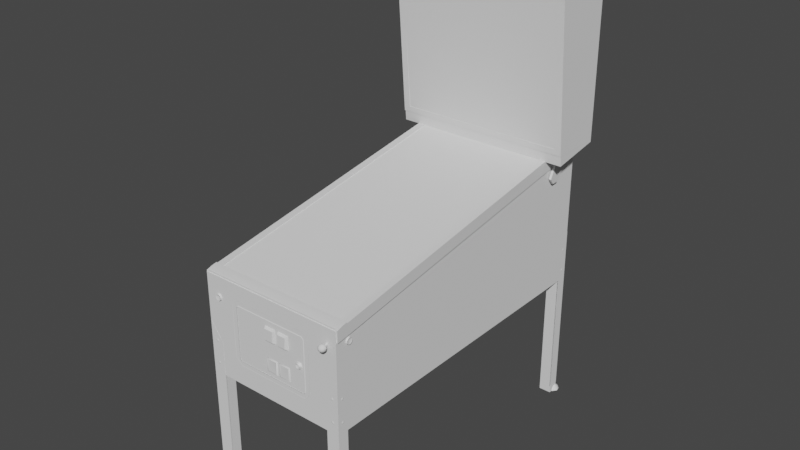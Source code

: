 # Source: pinball.blend  (saved by Blender 2.93.20; exported with 4.5.12 LTS)
import bpy
from mathutils import Matrix  # noqa: F401  (used for matrix-valued properties, if any)

bpy.ops.wm.read_factory_settings(use_empty=True)
scene = bpy.context.scene
scene.name = 'Scene'

# ---- collections
col_pinball_colliders = bpy.data.collections.new('pinball_colliders'); scene.collection.children.link(col_pinball_colliders)

# ---- materials (node trees are filled in below, after node groups)
mat_pinball_chrome = bpy.data.materials.new('pinball_chrome')
mat_pinball_chrome.use_transparent_shadow = False
mat_pinball_playfield_glass = bpy.data.materials.new('pinball_playfield_glass')
mat_pinball_playfield_glass.use_transparent_shadow = False

# ---- node groups
ng_auto_smooth = bpy.data.node_groups.new('Auto Smooth', 'GeometryNodeTree')
_s = ng_auto_smooth.interface.new_socket(name='Geometry', in_out='OUTPUT', socket_type='NodeSocketGeometry')
_s = ng_auto_smooth.interface.new_socket(name='Geometry', in_out='INPUT', socket_type='NodeSocketGeometry')
_s = ng_auto_smooth.interface.new_socket(name='Angle', in_out='INPUT', socket_type='NodeSocketFloat')
_s.subtype = 'ANGLE'
_s.min_value = 0.0
_s.max_value = 3.142
ng_auto_smooth.is_modifier = True
_N = ng_auto_smooth.nodes; _L = ng_auto_smooth.links
n0 = _N.new('NodeGroupOutput'); n0.name = 'Group Output'; n0.location = (480, -100)
n1 = _N.new('NodeGroupInput'); n1.name = 'Group Input'; n1.location = (-420, -300)
n2 = _N.new('NodeGroupInput'); n2.name = 'Group Input.001'; n2.location = (-60, -100)
n3 = _N.new('GeometryNodeSetShadeSmooth'); n3.name = 'Set Shade Smooth'; n3.location = (120, -100)
n3.domain = 'EDGE'
n4 = _N.new('GeometryNodeSetShadeSmooth'); n4.name = 'Set Shade Smooth.001'; n4.location = (300, -100)
n5 = _N.new('GeometryNodeInputMeshEdgeAngle'); n5.name = 'Edge Angle'; n5.location = (-420, -220)
n6 = _N.new('GeometryNodeInputEdgeSmooth'); n6.name = 'Is Edge Smooth'; n6.location = (-60, -160)
n7 = _N.new('GeometryNodeInputShadeSmooth'); n7.name = 'Is Face Smooth'; n7.location = (-240, -340)
n8 = _N.new('FunctionNodeBooleanMath'); n8.name = 'Boolean Math'; n8.location = (-60, -220)
n9 = _N.new('FunctionNodeCompare'); n9.name = 'Compare'; n9.location = (-240, -180)
n9.operation = 'LESS_EQUAL'
_L.new(n5.outputs[0], n9.inputs[0])
_L.new(n4.outputs[0], n0.inputs[0])
_L.new(n1.outputs[1], n9.inputs[1])
_L.new(n9.outputs[0], n8.inputs[0])
_L.new(n7.outputs[0], n8.inputs[1])
_L.new(n2.outputs[0], n3.inputs[0])
_L.new(n6.outputs[0], n3.inputs[1])
_L.new(n3.outputs[0], n4.inputs[0])
_L.new(n8.outputs[0], n3.inputs[2])
n0.is_active_output = True

# ---- material node trees
mat_pinball_chrome.use_nodes = True; mat_pinball_chrome.node_tree.nodes.clear()
_N = mat_pinball_chrome.node_tree.nodes; _L = mat_pinball_chrome.node_tree.links
n0 = _N.new('ShaderNodeOutputMaterial'); n0.name = 'Material Output'; n0.location = (300, 300)
n1 = _N.new('ShaderNodeBsdfPrincipled'); n1.name = 'Principled BSDF'; n1.location = (10, 300)
n1.distribution = 'GGX'
n1.subsurface_method = 'BURLEY'
n1.inputs[3].default_value = 1.45
n1.inputs[27].default_value = (0.0, 0.0, 0.0, 1.0)
n1.inputs[28].default_value = 1.0
_L.new(n1.outputs[0], n0.inputs[0])
n0.is_active_output = True
mat_pinball_playfield_glass.use_nodes = True; mat_pinball_playfield_glass.node_tree.nodes.clear()
_N = mat_pinball_playfield_glass.node_tree.nodes; _L = mat_pinball_playfield_glass.node_tree.links
n0 = _N.new('ShaderNodeBsdfPrincipled'); n0.name = 'Principled BSDF'; n0.location = (10, 300)
n0.distribution = 'GGX'
n0.subsurface_method = 'BURLEY'
n0.inputs[0].default_value = (0.8, 0.8, 0.8, 0.5)
n0.inputs[3].default_value = 1.45
n0.inputs[27].default_value = (0.0, 0.0, 0.0, 1.0)
n0.inputs[28].default_value = 1.0
n1 = _N.new('ShaderNodeOutputMaterial'); n1.name = 'Material Output'; n1.location = (300, 300)
_L.new(n0.outputs[0], n1.inputs[0])
n1.is_active_output = True

# ---- world
world_world = bpy.data.worlds.new('World'); scene.world = world_world
world_world.use_nodes = True; world_world.node_tree.nodes.clear()
_N = world_world.node_tree.nodes; _L = world_world.node_tree.links
n0 = _N.new('ShaderNodeOutputWorld'); n0.name = 'World Output'; n0.location = (300, 300)
n1 = _N.new('ShaderNodeBackground'); n1.name = 'Background'; n1.location = (10, 300)
n1.inputs[0].default_value = (0.05088, 0.05088, 0.05088, 1.0)
_L.new(n1.outputs[0], n0.inputs[0])
n0.is_active_output = True
world_world.color = (0.05088, 0.05088, 0.05088)
world_world.use_sun_shadow = False
world_world.sun_shadow_jitter_overblur = 0.0

# ---- meshes
me_mesh_0009mesh = bpy.data.meshes.new('Mesh_0009Mesh')
me_mesh_0009mesh.from_pydata([(-0.2985, 1.014, -0.3293), (-0.2884, 1.131, -0.3899), (-0.2884, 1.107, -0.3776), (-0.2884, 1.014, -0.3293), (-0.2985, 1.131, -0.3899), (-0.2884, 1.124, -0.4861), (-0.2884, 1.131, -0.4918), (-0.2985, 0.9924, -0.3711), (-0.2884, 0.9924, -0.3711), (-0.2884, 0.9915, -0.3443), (-0.2985, 0.9915, -0.3443), (-0.2985, 1.131, -0.4918), (0.3006, 1.131, -0.4918), (0.291, 1.124, -0.4861), (0.291, 1.107, -0.3776), (0.3006, 1.131, -0.3899), (0.3006, 0.9924, -0.3711), (0.291, 1.131, -0.4918), (0.291, 0.9915, -0.3443), (0.291, 0.9924, -0.3711), (0.291, 1.131, -0.3899), (0.291, 1.014, -0.3293), (0.3006, 0.9915, -0.3443), (0.3006, 1.014, -0.3293), (0.2409, 0.8545, 0.8071), (0.2488, 0.8571, 0.8058), (0.2501, 0.8655, 0.8071), (0.2571, 0.8571, 0.8071), (0.255, 0.8519, 0.8075), (0.2444, 0.8646, 0.8071), (0.251, 0.869, 0.8053), (0.2501, 0.8488, 0.8071), (0.251, 0.8453, 0.8053), (0.255, 0.8624, 0.8071), (0.2607, 0.8571, 0.8053), (0.2444, 0.8501, 0.8071), (0.2374, 0.8532, 0.8053), (0.2427, 0.8677, 0.8053), (0.2374, 0.8611, 0.8053), (0.2409, 0.8602, 0.8071), (0.258, 0.8492, 0.8053), (0.258, 0.865, 0.8053), (0.2427, 0.8466, 0.8053), (-0.2665, 0.6586, 0.8084), (-0.2629, 0.6542, 0.8084), (-0.2603, 0.6603, 0.8115), (-0.2577, 0.6542, 0.8084), (-0.2542, 0.6586, 0.8084), (-0.2603, 0.6665, 0.8084), (-0.2651, 0.6643, 0.8084), (-0.2555, 0.6643, 0.8084), (-0.2542, 0.5694, 0.8084), (-0.2555, 0.5747, 0.8084), (-0.2603, 0.5707, 0.8115), (-0.2629, 0.565, 0.8084), (-0.2577, 0.565, 0.8084), (-0.2603, 0.5773, 0.8084), (-0.2651, 0.5747, 0.8084), (-0.2665, 0.5694, 0.8084), (0.2686, 0.6586, 0.8084), (0.2673, 0.6643, 0.8084), (0.2624, 0.6603, 0.8115), (0.2624, 0.6665, 0.8084), (0.2576, 0.6643, 0.8084), (0.2563, 0.6586, 0.8084), (0.2598, 0.6542, 0.8084), (0.2651, 0.6542, 0.8084), (0.2563, 0.5694, 0.8084), (0.2598, 0.565, 0.8084), (0.2624, 0.5707, 0.8115), (0.2651, 0.565, 0.8084), (0.2686, 0.5694, 0.8084), (0.2624, 0.5773, 0.8084), (0.2576, 0.5747, 0.8084), (0.2673, 0.5747, 0.8084), (0.2857, 0.6586, 0.7807), (0.2857, 0.6643, 0.782), (0.2888, 0.6603, 0.7869), (0.2857, 0.6665, 0.7869), (0.2857, 0.6643, 0.7917), (0.2857, 0.6586, 0.793), (0.2857, 0.6542, 0.7895), (0.2857, 0.6542, 0.7842), (0.2857, 0.5773, 0.7869), (0.2857, 0.5747, 0.7917), (0.2888, 0.5707, 0.7869), (0.2857, 0.5694, 0.7807), (0.2857, 0.5747, 0.782), (0.2857, 0.5694, 0.793), (0.2857, 0.565, 0.7895), (0.2857, 0.565, 0.7842), (0.2857, 0.6665, -0.4774), (0.2857, 0.6643, -0.4721), (0.2888, 0.6603, -0.4774), (0.2857, 0.6586, -0.4835), (0.2857, 0.6643, -0.4822), (0.2857, 0.6586, -0.4712), (0.2857, 0.6542, -0.4743), (0.2857, 0.6542, -0.48), (0.2857, 0.5694, -0.4835), (0.2857, 0.5747, -0.4822), (0.2888, 0.5707, -0.4774), (0.2857, 0.5773, -0.4774), (0.2857, 0.5747, -0.4721), (0.2857, 0.5694, -0.4712), (0.2857, 0.565, -0.4743), (0.2857, 0.565, -0.48), (-0.2862, 0.6603, -0.4774), (-0.2832, 0.6586, -0.4712), (-0.2832, 0.6643, -0.4721), (-0.2832, 0.6542, -0.48), (-0.2832, 0.6542, -0.4743), (-0.2832, 0.6643, -0.4822), (-0.2832, 0.6586, -0.4835), (-0.2832, 0.6665, -0.4774), (-0.2862, 0.5707, -0.4774), (-0.2832, 0.565, -0.48), (-0.2832, 0.565, -0.4743), (-0.2832, 0.5747, -0.4822), (-0.2832, 0.5694, -0.4835), (-0.2832, 0.5747, -0.4721), (-0.2832, 0.5773, -0.4774), (-0.2832, 0.5694, -0.4712), (-0.2862, 0.6603, 0.7869), (-0.2832, 0.6643, 0.7917), (-0.2832, 0.6665, 0.7869), (-0.2832, 0.6643, 0.782), (-0.2832, 0.6586, 0.7807), (-0.2832, 0.6542, 0.7895), (-0.2832, 0.6586, 0.793), (-0.2832, 0.6542, 0.7842), (-0.2862, 0.5707, 0.7869), (-0.2832, 0.5694, 0.793), (-0.2832, 0.5747, 0.7917), (-0.2832, 0.5773, 0.7869), (-0.2832, 0.5747, 0.782), (-0.2832, 0.565, 0.7842), (-0.2832, 0.565, 0.7895), (-0.2832, 0.5694, 0.7807), (-0.2805, 0.9265, 0.7829), (-0.2884, 0.9191, 0.8053), (0.2826, 0.9265, 0.7829), (0.291, 0.93, 0.7623), (0.291, 0.9257, 0.7623), (0.2826, 0.9257, 0.7623), (0.291, 1.126, -0.4958), (0.2646, 0.9257, 0.7623), (-0.2594, 0.9257, 0.7623), (-0.2594, 1.104, -0.357), (-0.2805, 1.126, -0.4958), (0.2646, 1.104, -0.357), (0.2826, 1.126, -0.4958), (-0.2805, 0.9257, 0.7623), (0.291, 0.9265, 0.7829), (-0.2884, 0.9265, 0.7829), (0.291, 0.9191, 0.8053), (0.291, 0.8738, 0.8053), (0.2826, 0.9191, 0.8053), (0.291, 1.076, -0.4958), (0.2826, 1.076, -0.4958), (-0.2884, 0.8738, 0.8053), (-0.2884, 1.076, -0.4958), (-0.2805, 1.076, -0.4958), (-0.2805, 0.8738, 0.8053), (-0.2805, 0.9191, 0.8053), (0.2826, 0.8738, 0.8053), (-0.2884, 1.126, -0.4958), (-0.2884, 0.93, 0.7623), (-0.2884, 0.9257, 0.7623), (0.2826, 0.93, 0.7623), (0.2646, 0.93, 0.7623), (-0.2805, 0.93, 0.7623), (-0.2594, 0.93, 0.7623), (-0.0152, 0.7684, 0.8194), (0.01687, 0.7684, 0.8194), (0.01775, 0.8088, 0.8167), (0.04147, 0.7684, 0.8194), (0.07309, 0.7684, 0.8194), (0.07397, 0.8088, 0.8167), (-0.01608, 0.8088, 0.8172), (0.04059, 0.8088, 0.8172), (0.07178, 0.6889, 0.8093), (-0.013, 0.6889, 0.8097), (-0.01344, 0.6485, 0.8106), (0.01643, 0.6485, 0.8106), (0.03312, 0.7605, 0.8071), (0.04147, 0.7684, 0.8194), (-0.02267, 0.8158, 0.8071), (-0.02354, 0.7605, 0.8071), (-0.0152, 0.7684, 0.8194), (0.01775, 0.8088, 0.8167), (0.01687, 0.7684, 0.8194), (0.02477, 0.7605, 0.8071), (0.07397, 0.8088, 0.8167), (0.07309, 0.7684, 0.8194), (0.08144, 0.7605, 0.8071), (0.01731, 0.8088, 0.8167), (0.0239, 0.8158, 0.8066), (0.02565, 0.6959, 0.8079), (-0.02311, 0.6959, 0.8079), (-0.01783, 0.6454, 0.8123), (0.03268, 0.6959, 0.8079), (0.08188, 0.6959, 0.8079), (0.07749, 0.692, 0.8115), (0.08188, 0.6414, 0.8079), (0.02126, 0.692, 0.8115), (0.02609, 0.6414, 0.8079), (0.04059, 0.8088, 0.8172), (0.08056, 0.8158, 0.8066), (-0.02354, 0.641, 0.8079), (0.03224, 0.641, 0.8079), (0.034, 0.8158, 0.8071), (0.07661, 0.6454, 0.8119), (0.02082, 0.6454, 0.8119), (0.01599, 0.6889, 0.8093), (0.04235, 0.6485, 0.8106), (0.04279, 0.6889, 0.8097), (0.03751, 0.692, 0.8115), (-0.01871, 0.6915, 0.8115), (0.03795, 0.6454, 0.8123), (0.07222, 0.6485, 0.8106), (-0.02311, 0.8158, 0.8071), (-0.01608, 0.8088, 0.8172), (0.1249, 0.7258, 0.8106), (0.1399, 0.7258, 0.8066), (0.1324, 0.739, 0.8066), (0.1337, 0.7258, 0.8163), (0.1324, 0.7131, 0.8066), (0.1201, 0.7179, 0.8163), (0.1157, 0.7258, 0.8163), (0.1096, 0.7258, 0.8066), (0.1201, 0.7337, 0.8163), (0.1175, 0.739, 0.8066), (0.1293, 0.7337, 0.8163), (0.1293, 0.7179, 0.8163), (0.1175, 0.7131, 0.8066), (-0.2309, 0.8514, 0.8088), (-0.223, 0.847, 0.8088), (-0.2186, 0.851, 0.8058), (-0.2454, 0.8343, 0.8088), (-0.2454, 0.8431, 0.8088), (-0.2511, 0.8453, 0.8058), (-0.2511, 0.8321, 0.8058), (-0.2427, 0.822, 0.8058), (-0.2397, 0.8273, 0.8088), (-0.2309, 0.8255, 0.8088), (-0.23, 0.8198, 0.8058), (-0.2186, 0.8264, 0.8058), (-0.223, 0.8303, 0.8088), (-0.2199, 0.8387, 0.8088), (-0.2142, 0.8387, 0.8058), (-0.23, 0.8576, 0.8058), (-0.2427, 0.8549, 0.8058), (-0.2397, 0.8501, 0.8088), (0.2831, 0.8769, 0.7495), (0.2831, 0.8747, 0.7623), (0.2861, 0.8694, 0.7592), (0.2861, 0.8536, 0.7649), (0.2861, 0.8624, 0.7649), (0.2831, 0.8646, 0.7706), (0.2861, 0.858, 0.7394), (0.2861, 0.8497, 0.7425), (0.2835, 0.8457, 0.7381), (0.2831, 0.858, 0.7337), (0.2831, 0.8703, 0.7381), (0.2861, 0.8664, 0.7425), (0.2861, 0.8453, 0.7504), (0.2861, 0.8466, 0.7592), (0.2835, 0.8418, 0.7623), (0.2835, 0.8391, 0.7495), (0.2861, 0.8712, 0.7504), (0.2831, 0.8514, 0.7706), (-0.284, 0.8703, 0.746), (-0.284, 0.8721, 0.7548), (-0.281, 0.8778, 0.7561), (-0.284, 0.8677, 0.7627), (-0.284, 0.8593, 0.7658), (-0.281, 0.8589, 0.7719), (-0.281, 0.8426, 0.7434), (-0.281, 0.8404, 0.7561), (-0.284, 0.8461, 0.7548), (-0.281, 0.8655, 0.735), (-0.281, 0.8527, 0.735), (-0.284, 0.8545, 0.7403), (-0.284, 0.8479, 0.746), (-0.281, 0.8756, 0.7434), (-0.284, 0.8637, 0.7403), (-0.281, 0.8712, 0.7671), (-0.281, 0.847, 0.7671), (-0.284, 0.8505, 0.7627), (0.2475, 0.8523, 0.8071), (0.2528, 0.8545, 0.8066), (0.2528, 0.8527, 0.8159), (0.2475, 0.862, 0.8071), (0.2475, 0.8602, 0.8172), (0.244, 0.8558, 0.8167), (0.2475, 0.851, 0.815), (0.244, 0.8571, 0.8071), (0.2528, 0.8584, 0.8176), (0.2528, 0.8602, 0.8071)], [], [(7, 4, 11), (10, 0, 4), (1, 2, 5), (3, 2, 4), (5, 8, 7), (7, 10, 4), (5, 6, 1), (6, 5, 7), (7, 8, 9), (2, 1, 4), (10, 9, 3), (9, 10, 7), (3, 0, 10), (3, 4, 0), (6, 7, 11), (12, 15, 16), (15, 23, 22), (13, 14, 20), (15, 14, 21), (16, 19, 13), (15, 22, 16), (20, 17, 13), (16, 13, 17), (18, 19, 16), (15, 20, 14), (21, 18, 22), (16, 22, 18), (22, 23, 21), (23, 15, 21), (12, 16, 17), (24, 35, 25), (26, 29, 25), (27, 33, 25), (31, 28, 25), (29, 26, 30), (28, 31, 32), (33, 27, 34), (35, 24, 36), (30, 37, 29), (38, 36, 24), (37, 38, 39), (40, 34, 27), (32, 40, 28), (41, 30, 26), (34, 41, 33), (42, 32, 31), (36, 42, 35), (29, 39, 25), (39, 29, 37), (28, 27, 25), (27, 28, 40), (33, 26, 25), (26, 33, 41), (39, 24, 25), (24, 39, 38), (35, 31, 25), (31, 35, 42), (43, 44, 45), (46, 47, 45), (48, 49, 45), (50, 48, 45), (44, 46, 45), (49, 43, 45), (47, 50, 45), (51, 52, 53), (54, 55, 53), (56, 57, 53), (57, 58, 53), (52, 56, 53), (58, 54, 53), (55, 51, 53), (59, 60, 61), (62, 63, 61), (64, 65, 61), (65, 66, 61), (60, 62, 61), (66, 59, 61), (63, 64, 61), (67, 68, 69), (70, 71, 69), (72, 73, 69), (74, 72, 69), (73, 67, 69), (68, 70, 69), (71, 74, 69), (75, 76, 77), (78, 79, 77), (80, 81, 77), (81, 82, 77), (82, 75, 77), (76, 78, 77), (79, 80, 77), (83, 84, 85), (86, 87, 85), (88, 89, 85), (89, 90, 85), (84, 88, 85), (90, 86, 85), (87, 83, 85), (91, 92, 93), (94, 95, 93), (96, 97, 93), (97, 98, 93), (95, 91, 93), (98, 94, 93), (92, 96, 93), (99, 100, 101), (102, 103, 101), (104, 105, 101), (105, 106, 101), (100, 102, 101), (106, 99, 101), (103, 104, 101), (107, 108, 109), (107, 110, 111), (107, 112, 113), (107, 114, 112), (107, 111, 108), (107, 113, 110), (107, 109, 114), (115, 116, 117), (115, 118, 119), (115, 120, 121), (115, 122, 120), (115, 117, 122), (115, 119, 116), (115, 121, 118), (123, 124, 125), (123, 126, 127), (123, 128, 129), (123, 130, 128), (123, 125, 126), (123, 127, 130), (123, 129, 124), (131, 132, 133), (131, 134, 135), (131, 136, 137), (131, 138, 136), (131, 135, 138), (131, 137, 132), (131, 133, 134), (171, 154, 139), (161, 140, 168), (164, 157, 141), (141, 171, 139), (141, 153, 142), (155, 158, 143), (144, 143, 145), (158, 145, 143), (146, 147, 172), (147, 148, 149), (148, 150, 149), (151, 150, 146), (151, 149, 150), (155, 156, 158), (161, 160, 140), (166, 161, 168), (167, 171, 152), (168, 152, 149), (142, 153, 155), (153, 141, 157), (139, 154, 140), (141, 139, 164), (171, 167, 154), (168, 140, 154), (157, 155, 153), (156, 155, 157), (145, 158, 159), (165, 159, 158), (160, 161, 162), (149, 162, 161), (140, 164, 139), (163, 164, 140), (158, 156, 165), (157, 165, 156), (140, 160, 163), (162, 163, 160), (145, 151, 144), (159, 151, 145), (149, 166, 168), (161, 166, 149), (143, 144, 169), (155, 143, 142), (154, 167, 168), (152, 168, 167), (170, 169, 144), (141, 169, 170), (144, 146, 170), (144, 151, 146), (171, 172, 147), (141, 172, 171), (172, 170, 146), (141, 170, 172), (147, 152, 171), (147, 149, 152), (169, 142, 143), (141, 142, 169), (173, 174, 175), (176, 177, 178), (175, 179, 173), (178, 180, 176), (181, 216, 215), (214, 182, 183), (215, 220, 181), (183, 184, 214), (211, 185, 186), (187, 188, 189), (190, 191, 192), (193, 194, 195), (222, 196, 197), (192, 197, 190), (198, 199, 218), (200, 218, 199), (219, 217, 201), (202, 201, 217), (217, 203, 202), (204, 202, 203), (218, 205, 198), (206, 198, 205), (207, 193, 208), (195, 208, 193), (199, 209, 200), (201, 210, 219), (221, 222, 197), (189, 222, 187), (203, 212, 204), (205, 213, 206), (208, 211, 207), (186, 207, 211), (212, 203, 181), (213, 205, 214), (215, 216, 217), (183, 182, 218), (184, 183, 200), (218, 200, 183), (217, 219, 215), (220, 215, 219), (181, 220, 212), (219, 212, 220), (214, 184, 213), (200, 213, 184), (221, 187, 222), (197, 196, 190), (196, 222, 190), (229, 228, 223), (224, 225, 233), (226, 234, 227), (228, 229, 230), (231, 233, 225), (232, 230, 229), (233, 231, 223), (234, 226, 223), (227, 224, 226), (230, 235, 228), (225, 232, 231), (228, 234, 223), (231, 229, 223), (229, 231, 232), (226, 233, 223), (233, 226, 224), (236, 237, 238), (239, 240, 241), (242, 243, 244), (245, 244, 243), (246, 247, 248), (249, 248, 247), (250, 238, 237), (251, 252, 253), (243, 246, 245), (238, 251, 236), (241, 242, 239), (247, 250, 249), (252, 241, 240), (240, 253, 252), (237, 249, 250), (244, 239, 242), (253, 236, 251), (248, 245, 246), (254, 255, 256), (257, 258, 259), (260, 261, 262), (263, 264, 265), (266, 267, 268), (269, 262, 261), (256, 270, 254), (271, 268, 267), (259, 271, 257), (268, 269, 266), (255, 259, 258), (262, 263, 260), (270, 265, 264), (264, 254, 270), (258, 256, 255), (267, 257, 271), (265, 260, 263), (261, 266, 269), (272, 273, 274), (275, 276, 277), (278, 279, 280), (281, 282, 283), (280, 284, 278), (274, 285, 272), (283, 286, 281), (287, 274, 273), (279, 288, 289), (277, 287, 275), (282, 278, 284), (285, 281, 286), (288, 277, 276), (276, 289, 288), (273, 275, 287), (286, 272, 285), (284, 283, 282), (289, 280, 279), (290, 291, 292), (299, 293, 294), (298, 292, 291), (295, 294, 293), (296, 295, 297), (297, 290, 296), (294, 298, 299), (291, 299, 298), (293, 297, 295), (292, 296, 290)])
me_mesh_0009mesh.polygons.foreach_set('use_smooth', [True] * 324)
_uv = me_mesh_0009mesh.uv_layers.new(name='UVMap')
_uv.uv.foreach_set('vector', [0.0004471, -0.0004471, 0.0004471, -0.0004471, 0.0004471, -0.0004471, 0.0004471, -0.0004471, 0.0004471, -0.0004471, 0.0004471, -0.0004471, 0.0004471, -0.0004471, 0.0004471, -0.0004471, 0.0004471, -0.0004471, 0.0004471, -0.0004471, 0.0004471, -0.0004471, 0.0004471, -0.0004471, 0.0004471, -0.0004471, 0.0004471, -0.0004471, 0.0004471, -0.0004471, 0.0004471, -0.0004471, 0.0004471, -0.0004471, 0.0004471, -0.0004471, 0.0004471, -0.0004471, 0.0004471, -0.0004471, 0.0004471, -0.0004471, 0.0004471, -0.0004471, 0.0004471, -0.0004471, 0.0004471, -0.0004471, 0.0004471, -0.0004471, 0.0004471, -0.0004471, 0.0004471, -0.0004471, 0.0004471, -0.0004471, 0.0004471, -0.0004471, 0.0004471, -0.0004471, 0.0004471, -0.0004471, 0.0004471, -0.0004471, 0.0004471, -0.0004471, 0.0004471, -0.0004471, 0.0004471, -0.0004471, 0.0004471, -0.0004471, 0.0004471, -0.0004471, 0.0004471, -0.0004471, 0.0004471, -0.0004471, 0.0004471, -0.0004471, 0.0004471, -0.0004471, 0.0004471, -0.0004471, 0.0004471, -0.0004471, 0.0004471, -0.0004471, 0.0004471, -0.0004471, 0.0004471, -0.0004471, 0.0004471, -0.0004471, 0.0004471, -0.0004471, 0.0004471, -0.0004471, 0.0004471, -0.0004471, 0.0004471, -0.0004471, 0.0004471, -0.0004471, 0.0004471, -0.0004471, 0.0004471, -0.0004471, 0.0004471, -0.0004471, 0.0004471, -0.0004471, 0.0004471, -0.0004471, 0.0004471, -0.0004471, 0.0004471, -0.0004471, 0.0004471, -0.0004471, 0.0004471, -0.0004471, 0.0004471, -0.0004471, 0.0004471, -0.0004471, 0.0004471, -0.0004471, 0.0004471, -0.0004471, 0.0004471, -0.0004471, 0.0004471, -0.0004471, 0.0004471, -0.0004471, 0.0004471, -0.0004471, 0.0004471, -0.0004471, 0.0004471, -0.0004471, 0.0004471, -0.0004471, 0.0004471, -0.0004471, 0.0004471, -0.0004471, 0.0004471, -0.0004471, 0.0004471, -0.0004471, 0.0004471, -0.0004471, 0.0004471, -0.0004471, 0.0004471, -0.0004471, 0.0004471, -0.0004471, 0.0004471, -0.0004471, 0.0004471, -0.0004471, 0.0004471, -0.0004471, 0.0004471, -0.0004471, 0.0004471, -0.0004471, 0.0004471, -0.0004471, 0.0004471, -0.0004471, 0.0004471, -0.0004471, 0.0004471, -0.0004471, 0.0004471, -0.0004471, 0.0004471, -0.0004471, 0.0004471, -0.0004471, 0.0004471, -0.0004471, 0.0004471, -0.0004471, 0.0004471, -0.0004471, 0.0004471, -0.0004471, 0.0004471, -0.0004471, 0.0004471, -0.0004471, 0.0004471, -0.0004471, 0.0004471, -0.0004471, 0.0004471, -0.0004471, 0.0004471, -0.0004471, 0.0004471, -0.0004471, 0.0004471, -0.0004471, 0.0004471, -0.0004471, 0.0004471, -0.0004471, 0.0004471, -0.0004471, 0.0004471, -0.0004471, 0.0004471, -0.0004471, 0.0004471, -0.0004471, 0.0004471, -0.0004471, 0.0004471, -0.0004471, 0.0004471, -0.0004471, 0.0004471, -0.0004471, 0.0004471, -0.0004471, 0.0004471, -0.0004471, 0.0004471, -0.0004471, 0.0004471, -0.0004471, 0.0004471, -0.0004471, 0.0004471, -0.0004471, 0.0004471, -0.0004471, 0.0004471, -0.0004471, 0.0004471, -0.0004471, 0.0004471, -0.0004471, 0.0004471, -0.0004471, 0.0004471, -0.0004471, 0.0004471, -0.0004471, 0.0004471, -0.0004471, 0.0004471, -0.0004471, 0.0004471, -0.0004471, 0.0004471, -0.0004471, 0.0004471, -0.0004471, 0.0004471, -0.0004471, 0.0004471, -0.0004471, 0.0004471, -0.0004471, 0.0004471, -0.0004471, 0.0004471, -0.0004471, 0.0004471, -0.0004471, 0.0004471, -0.0004471, 0.0004471, -0.0004471, 0.0004471, -0.0004471, 0.0004471, -0.0004471, 0.0004471, -0.0004471, 0.0004471, -0.0004471, 0.0004471, -0.0004471, 0.0004471, -0.0004471, 0.0004471, -0.0004471, 0.0004471, -0.0004471, 0.0004471, -0.0004471, 0.0004471, -0.0004471, 0.0004471, -0.0004471, 0.0004471, -0.0004471, 0.0004471, -0.0004471, 0.0004471, -0.0004471, 0.0004471, -0.0004471, 0.0004471, -0.0004471, 0.0004471, -0.0004471, 0.0004471, -0.0004471, 0.0004471, -0.0004471, 0.0004471, -0.0004471, 0.0004471, -0.0004471, 0.0004471, -0.0004471, 0.0004471, -0.0004471, 0.0004471, -0.0004471, 0.0004471, -0.0004471, 0.0004471, -0.0004471, 0.0004471, -0.0004471, 0.0004471, -0.0004471, 0.0004471, -0.0004471, 0.0004471, -0.0004471, 0.0004471, -0.0004471, 0.0004471, -0.0004471, 0.0004471, -0.0004471, 0.0004471, -0.0004471, 0.0004471, -0.0004471, 0.0004471, -0.0004471, 0.0004471, -0.0004471, 0.0004471, -0.0004471, 0.0004471, -0.0004471, 0.0004471, -0.0004471, 0.0004471, -0.0004471, 0.0004471, -0.0004471, 0.0004471, -0.0004471, 0.0004471, -0.0004471, 0.0004471, -0.0004471, 0.0004471, -0.0004471, 0.0004471, -0.0004471, 0.0004471, -0.0004471, 0.0004471, -0.0004471, 0.0004471, -0.0004471, 0.0004471, -0.0004471, 0.0004471, -0.0004471, 0.0004471, -0.0004471, 0.0004471, -0.0004471, 0.0004471, -0.0004471, 0.0004471, -0.0004471, 0.0004471, -0.0004471, 0.0004471, -0.0004471, 0.0004471, -0.0004471, 0.0004471, -0.0004471, 0.0004471, -0.0004471, 0.0004471, -0.0004471, 0.0004471, -0.0004471, 0.0004471, -0.0004471, 0.0004471, -0.0004471, 0.0004471, -0.0004471, 0.0004471, -0.0004471, 0.0004471, -0.0004471, 0.0004471, -0.0004471, 0.0004471, -0.0004471, 0.0004471, -0.0004471, 0.0004471, -0.0004471, 0.0004471, -0.0004471, 0.0004471, -0.0004471, 0.0004471, -0.0004471, 0.0004471, -0.0004471, 0.0004471, -0.0004471, 0.0004471, -0.0004471, 0.0004471, -0.0004471, 0.0004471, -0.0004471, 0.0004471, -0.0004471, 0.0004471, -0.0004471, 0.0004471, -0.0004471, 0.0004471, -0.0004471, 0.0004471, -0.0004471, 0.0004471, -0.0004471, 0.0004471, -0.0004471, 0.0004471, -0.0004471, 0.0004471, -0.0004471, 0.0004471, -0.0004471, 0.0004471, -0.0004471, 0.0004471, -0.0004471, 0.0004471, -0.0004471, 0.0004471, -0.0004471, 0.0004471, -0.0004471, 0.0004471, -0.0004471, 0.0004471, -0.0004471, 0.0004471, -0.0004471, 0.0004471, -0.0004471, 0.0004471, -0.0004471, 0.0004471, -0.0004471, 0.0004471, -0.0004471, 0.0004471, -0.0004471, 0.0004471, -0.0004471, 0.0004471, -0.0004471, 0.0004471, -0.0004471, 0.0004471, -0.0004471, 0.0004471, -0.0004471, 0.0004471, -0.0004471, 0.0004471, -0.0004471, 0.0004471, -0.0004471, 0.0004471, -0.0004471, 0.0004471, -0.0004471, 0.0004471, -0.0004471, 0.0004471, -0.0004471, 0.0004471, -0.0004471, 0.0004471, -0.0004471, 0.0004471, -0.0004471, 0.0004471, -0.0004471, 0.0004471, -0.0004471, 0.0004471, -0.0004471, 0.0004471, -0.0004471, 0.0004471, -0.0004471, 0.0004471, -0.0004471, 0.0004471, -0.0004471, 0.0004471, -0.0004471, 0.0004471, -0.0004471, 0.0004471, -0.0004471, 0.0004471, -0.0004471, 0.0004471, -0.0004471, 0.0004471, -0.0004471, 0.0004471, -0.0004471, 0.0004471, -0.0004471, 0.0004471, -0.0004471, 0.0004471, -0.0004471, 0.0004471, -0.0004471, 0.0004471, -0.0004471, 0.0004471, -0.0004471, 0.0004471, -0.0004471, 0.0004471, -0.0004471, 0.0004471, -0.0004471, 0.0004471, -0.0004471, 0.0004471, -0.0004471, 0.0004471, -0.0004471, 0.0004471, -0.0004471, 0.0004471, -0.0004471, 0.0004471, -0.0004471, 0.0004471, -0.0004471, 0.0004471, -0.0004471, 0.0004471, -0.0004471, 0.0004471, -0.0004471, 0.0004471, -0.0004471, 0.0004471, -0.0004471, 0.0004471, -0.0004471, 0.0004471, -0.0004471, 0.0004471, -0.0004471, 0.0004471, -0.0004471, 0.0004471, -0.0004471, 0.0004471, -0.0004471, 0.0004471, -0.0004471, 0.0004471, -0.0004471, 0.0004471, -0.0004471, 0.0004471, -0.0004471, 0.0004471, -0.0004471, 0.0004471, -0.0004471, 0.0004471, -0.0004471, 0.0004471, -0.0004471, 0.0004471, -0.0004471, 0.0004471, -0.0004471, 0.0004471, -0.0004471, 0.0004471, -0.0004471, 0.0004471, -0.0004471, 0.0004471, -0.0004471, 0.0004471, -0.0004471, 0.0004471, -0.0004471, 0.0004471, -0.0004471, 0.0004471, -0.0004471, 0.0004471, -0.0004471, 0.0004471, -0.0004471, 0.0004471, -0.0004471, 0.0004471, -0.0004471, 0.0004471, -0.0004471, 0.0004471, -0.0004471, 0.0004471, -0.0004471, 0.0004471, -0.0004471, 0.0004471, -0.0004471, 0.0004471, -0.0004471, 0.0004471, -0.0004471, 0.0004471, -0.0004471, 0.0004471, -0.0004471, 0.0004471, -0.0004471, 0.0004471, -0.0004471, 0.0004471, -0.0004471, 0.0004471, -0.0004471, 0.0004471, -0.0004471, 0.0004471, -0.0004471, 0.0004471, -0.0004471, 0.0004471, -0.0004471, 0.0004471, -0.0004471, 0.0004471, -0.0004471, 0.0004471, -0.0004471, 0.0004471, -0.0004471, 0.0004471, -0.0004471, 0.0004471, -0.0004471, 0.0004471, -0.0004471, 0.0004471, -0.0004471, 0.0004471, -0.0004471, 0.0004471, -0.0004471, 0.0004471, -0.0004471, 0.0004471, -0.0004471, 0.0004471, -0.0004471, 0.0004471, -0.0004471, 0.0004471, -0.0004471, 0.0004471, -0.0004471, 0.0004471, -0.0004471, 0.0004471, -0.0004471, 0.0004471, -0.0004471, 0.0004471, -0.0004471, 0.0004471, -0.0004471, 0.0004471, -0.0004471, 0.0004471, -0.0004471, 0.0004471, -0.0004471, 0.0004471, -0.0004471, 0.0004471, -0.0004471, 0.0004471, -0.0004471, 0.0004471, -0.0004471, 0.0004471, -0.0004471, 0.0004471, -0.0004471, 0.0004471, -0.0004471, 0.0004471, -0.0004471, 0.0004471, -0.0004471, 0.0004471, -0.0004471, 0.0004471, -0.0004471, 0.0004471, -0.0004471, 0.0004471, -0.0004471, 0.0004471, -0.0004471, 0.0004471, -0.0004471, 0.0004471, -0.0004471, 0.0004471, -0.0004471, 0.0004471, -0.0004471, 0.0004471, -0.0004471, 0.0004471, -0.0004471, 0.0004471, -0.0004471, 0.0004471, -0.0004471, 0.0004471, -0.0004471, 0.0004471, -0.0004471, 0.0004471, -0.0004471, 0.0004471, -0.0004471, 0.0004471, -0.0004471, 0.0004471, -0.0004471, 0.0004471, -0.0004471, 0.0004471, -0.0004471, 0.0004471, -0.0004471, 0.0004471, -0.0004471, 0.0004471, -0.0004471, 0.0004471, -0.0004471, 0.0004471, -0.0004471, 0.0004471, -0.0004471, 0.0004471, -0.0004471, 0.0004471, -0.0004471, 0.0004471, -0.0004471, 0.0004471, -0.0004471, 0.0004471, -0.0004471, 0.0004471, -0.0004471, 0.0004471, -0.0004471, 0.0004471, -0.0004471, 0.0004471, -0.0004471, 0.0004471, -0.0004471, 0.0004471, -0.0004471, 0.0004471, -0.0004471, 0.0004471, -0.0004471, 0.0004471, -0.0004471, 0.0004471, -0.0004471, 0.0004471, -0.0004471, 0.0004471, -0.0004471, 0.0004471, -0.0004471, 0.0004471, -0.0004471, 0.0004471, -0.0004471, 0.0004471, -0.0004471, 0.0004471, -0.0004471, 0.0004471, -0.0004471, 0.0004471, -0.0004471, 0.0004471, -0.0004471, 0.0144, -0.03394, 0.0004471, -0.01719, 0.0144, -0.01719, 0.0004471, -0.8461, 0.9996, -0.3605, 0.9661, -0.3828, 0.0144, -0.0004471, 0.9856, -0.0004471, 0.9856, -0.01719, 0.9856, -0.01719, 0.0144, -0.03394, 0.0144, -0.01719, 0.9856, -0.01719, 0.9996, -0.01719, 0.9996, -0.03394, 0.0004471, -0.3605, 0.9996, -0.8461, 0.03394, -0.3828, 0.9856, -0.03394, 0.9996, -0.03394, 0.9996, -0.9996, 0.9996, -0.8461, 0.9996, -0.9996, 0.03394, -0.3828, 0.0451, -0.3828, 0.9493, -0.3828, 0.9493, -0.3967, 0.05068, -0.03394, 0.05068, -0.8935, 0.0144, -0.9996, 0.05068, -0.8935, 0.9549, -0.8935, 0.0144, -0.9996, 0.9856, -0.9996, 0.9549, -0.8935, 0.9549, -0.03394, 0.9856, -0.9996, 0.0144, -0.9996, 0.9549, -0.8935, 0.0004471, -0.3605, 0.0004471, -0.2209, 0.9996, -0.8461, 0.0004471, -0.8461, 0.9996, -0.2209, 0.9996, -0.3605, 0.0004471, -0.9996, 0.0004471, -0.8461, 0.9661, -0.3828, 0.9996, -0.3967, 0.9856, -0.3967, 0.9856, -0.3828, 0.0004471, -0.03394, 0.0144, -0.03394, 0.0144, -0.9996, 0.03394, -0.3967, 0.01719, -0.3856, 0.0004471, -0.3605, 0.9996, -0.01719, 0.9856, -0.01719, 0.9856, -0.0004471, 0.0144, -0.01719, 0.0004471, -0.01719, 0.0004471, -0.0004471, 0.9856, -0.01719, 0.0144, -0.01719, 0.0144, -0.0004471, 0.0144, -0.03394, 0.0004471, -0.03394, 0.0004471, -0.01719, 0.9661, -0.3828, 0.9996, -0.3605, 0.9828, -0.3856, 0.9856, -0.0004471, 0.9996, -0.0004471, 0.9996, -0.01719, 0.9996, -0.2209, 0.9996, -0.3605, 0.9856, -0.3605, 0.0004471, -0.9996, 0.0004471, -0.8461, 0.0144, -0.8461, 0.0144, -0.0004471, 0.0144, -0.9996, 0.0004471, -0.9996, 0.9996, -0.0004471, 0.9996, -0.9996, 0.9856, -0.9996, 0.9856, -0.9996, 0.9856, -0.8461, 0.9996, -0.8461, 0.0004471, -0.0004471, 0.0144, -0.0004471, 0.0144, -0.01719, 0.0144, -0.2209, 0.0144, -0.3605, 0.0004471, -0.3605, 0.0004471, -0.9996, 0.0004471, -0.0004471, 0.0144, -0.0004471, 0.9856, -0.3605, 0.9856, -0.2209, 0.9996, -0.2209, 0.0004471, -0.3605, 0.0004471, -0.2209, 0.0144, -0.2209, 0.9856, -0.9996, 0.9856, -0.0004471, 0.9996, -0.0004471, 0.9996, -0.9996, 0.9856, -0.9996, 0.9856, -0.03394, 0.0144, -0.8461, 0.0144, -0.9996, 0.0004471, -0.9996, 0.0144, -0.9996, 0.0004471, -0.9996, 0.0004471, -0.03394, 0.9996, -0.8461, 0.9996, -0.9996, 0.9856, -0.9996, 0.0004471, -0.3828, 0.0144, -0.3828, 0.0144, -0.3967, 0.0004471, -0.3605, 0.03394, -0.3828, 0.03394, -0.3967, 0.9828, -0.3856, 0.9661, -0.3967, 0.9661, -0.3828, 0.9856, -0.3828, 0.9996, -0.3828, 0.9996, -0.3967, 0.0451, -0.3967, 0.0144, -0.3967, 0.0144, -0.3828, 0.9856, -0.01719, 0.9856, -0.03394, 0.9549, -0.03394, 0.0144, -0.3828, 0.0451, -0.3828, 0.0451, -0.3967, 0.9856, -0.03394, 0.9856, -0.9996, 0.9549, -0.03394, 0.9856, -0.3967, 0.9493, -0.3967, 0.9493, -0.3828, 0.9856, -0.01719, 0.05068, -0.03394, 0.0144, -0.03394, 0.9493, -0.3967, 0.0451, -0.3967, 0.0451, -0.3828, 0.9856, -0.01719, 0.9549, -0.03394, 0.05068, -0.03394, 0.9493, -0.3828, 0.9856, -0.3828, 0.9856, -0.3967, 0.05068, -0.03394, 0.0144, -0.9996, 0.0144, -0.03394, 0.0144, -0.3967, 0.0004471, -0.3967, 0.0004471, -0.3828, 0.9856, -0.01719, 0.9996, -0.03394, 0.9856, -0.03394, 0.3046, -0.7149, 0.4163, -0.7149, 0.4163, -0.8349, 0.4358, -0.7149, 0.5586, -0.7149, 0.5586, -0.8349, 0.4163, -0.8349, 0.3046, -0.8349, 0.3046, -0.7149, 0.5586, -0.8349, 0.4358, -0.8349, 0.4358, -0.7149, 0.5614, -0.6256, 0.4414, -0.6256, 0.4414, -0.5558, 0.4246, -0.6256, 0.3046, -0.6256, 0.3074, -0.5558, 0.4414, -0.5558, 0.5614, -0.5558, 0.5614, -0.6256, 0.3074, -0.5558, 0.4274, -0.5558, 0.4246, -0.6256, 0.4358, -0.8349, 0.4358, -0.7149, 0.4358, -0.7149, 0.3046, -0.8349, 0.3046, -0.7149, 0.3046, -0.7149, 0.4163, -0.8349, 0.4163, -0.7149, 0.4163, -0.7149, 0.5586, -0.8349, 0.5586, -0.7149, 0.5586, -0.7149, 0.3046, -0.8349, 0.4163, -0.8349, 0.4163, -0.8349, 0.4163, -0.7149, 0.4163, -0.8349, 0.4163, -0.8349, 0.4246, -0.6256, 0.3046, -0.6256, 0.3046, -0.6256, 0.3074, -0.5558, 0.3046, -0.6256, 0.3046, -0.6256, 0.4414, -0.5558, 0.4414, -0.6256, 0.4414, -0.6256, 0.5614, -0.6256, 0.4414, -0.6256, 0.4414, -0.6256, 0.4414, -0.6256, 0.5614, -0.6256, 0.5614, -0.6256, 0.5614, -0.5558, 0.5614, -0.6256, 0.5614, -0.6256, 0.3046, -0.6256, 0.4246, -0.6256, 0.4246, -0.6256, 0.4274, -0.5558, 0.4246, -0.6256, 0.4246, -0.6256, 0.4358, -0.8349, 0.5586, -0.8349, 0.5586, -0.8349, 0.5586, -0.7149, 0.5586, -0.8349, 0.5586, -0.8349, 0.3046, -0.6256, 0.3074, -0.5558, 0.3074, -0.5558, 0.4414, -0.6256, 0.4414, -0.5558, 0.4414, -0.5558, 0.3046, -0.8349, 0.3046, -0.8349, 0.4163, -0.8349, 0.3046, -0.7149, 0.3046, -0.8349, 0.3046, -0.8349, 0.5614, -0.6256, 0.5614, -0.5558, 0.5614, -0.5558, 0.4246, -0.6256, 0.4274, -0.5558, 0.4274, -0.5558, 0.5586, -0.8349, 0.4358, -0.8349, 0.4358, -0.8349, 0.4358, -0.7149, 0.4358, -0.8349, 0.4358, -0.8349, 0.5614, -0.5558, 0.5614, -0.6256, 0.5614, -0.6256, 0.4274, -0.5558, 0.4246, -0.6256, 0.4246, -0.6256, 0.4414, -0.5558, 0.4414, -0.6256, 0.4414, -0.6256, 0.3074, -0.5558, 0.3046, -0.6256, 0.3046, -0.6256, 0.4274, -0.5558, 0.3074, -0.5558, 0.3074, -0.5558, 0.3046, -0.6256, 0.3074, -0.5558, 0.3074, -0.5558, 0.4414, -0.6256, 0.4414, -0.5558, 0.4414, -0.5558, 0.5614, -0.5558, 0.4414, -0.5558, 0.4414, -0.5558, 0.5614, -0.6256, 0.5614, -0.5558, 0.5614, -0.5558, 0.4414, -0.5558, 0.5614, -0.5558, 0.5614, -0.5558, 0.4246, -0.6256, 0.4274, -0.5558, 0.4274, -0.5558, 0.3074, -0.5558, 0.4274, -0.5558, 0.4274, -0.5558, 0.3046, -0.8349, 0.3046, -0.8349, 0.3046, -0.8349, 0.4163, -0.8349, 0.4163, -0.8349, 0.4163, -0.8349, 0.4163, -0.8349, 0.3046, -0.8349, 0.4163, -0.8349, 0.0004471, -0.0004471, 0.0004471, -0.0004471, 0.0004471, -0.0004471, 0.0004471, -0.0004471, 0.0004471, -0.0004471, 0.0004471, -0.0004471, 0.0004471, -0.0004471, 0.0004471, -0.0004471, 0.0004471, -0.0004471, 0.0004471, -0.0004471, 0.0004471, -0.0004471, 0.0004471, -0.0004471, 0.0004471, -0.0004471, 0.0004471, -0.0004471, 0.0004471, -0.0004471, 0.0004471, -0.0004471, 0.0004471, -0.0004471, 0.0004471, -0.0004471, 0.0004471, -0.0004471, 0.0004471, -0.0004471, 0.0004471, -0.0004471, 0.0004471, -0.0004471, 0.0004471, -0.0004471, 0.0004471, -0.0004471, 0.0004471, -0.0004471, 0.0004471, -0.0004471, 0.0004471, -0.0004471, 0.0004471, -0.0004471, 0.0004471, -0.0004471, 0.0004471, -0.0004471, 0.0004471, -0.0004471, 0.0004471, -0.0004471, 0.0004471, -0.0004471, 0.0004471, -0.0004471, 0.0004471, -0.0004471, 0.0004471, -0.0004471, 0.0004471, -0.0004471, 0.0004471, -0.0004471, 0.0004471, -0.0004471, 0.0004471, -0.0004471, 0.0004471, -0.0004471, 0.0004471, -0.0004471, 0.0004471, -0.0004471, 0.0004471, -0.0004471, 0.0004471, -0.0004471, 0.0004471, -0.0004471, 0.0004471, -0.0004471, 0.0004471, -0.0004471, 0.0004471, -0.0004471, 0.0004471, -0.0004471, 0.0004471, -0.0004471, 0.0004471, -0.0004471, 0.0004471, -0.0004471, 0.0004471, -0.0004471, 0.0004471, -0.0004471, 0.0004471, -0.0004471, 0.0004471, -0.0004471, 0.0004471, -0.0004471, 0.0004471, -0.0004471, 0.0004471, -0.0004471, 0.0004471, -0.0004471, 0.0004471, -0.0004471, 0.0004471, -0.0004471, 0.0004471, -0.0004471, 0.0004471, -0.0004471, 0.0004471, -0.0004471, 0.0004471, -0.0004471, 0.0004471, -0.0004471, 0.0004471, -0.0004471, 0.0004471, -0.0004471, 0.0004471, -0.0004471, 0.0004471, -0.0004471, 0.0004471, -0.0004471, 0.0004471, -0.0004471, 0.0004471, -0.0004471, 0.0004471, -0.0004471, 0.0004471, -0.0004471, 0.0004471, -0.0004471, 0.0004471, -0.0004471, 0.0004471, -0.0004471, 0.0004471, -0.0004471, 0.0004471, -0.0004471, 0.0004471, -0.0004471, 0.0004471, -0.0004471, 0.0004471, -0.0004471, 0.0004471, -0.0004471, 0.0004471, -0.0004471, 0.0004471, -0.0004471, 0.0004471, -0.0004471, 0.0004471, -0.0004471, 0.0004471, -0.0004471, 0.0004471, -0.0004471, 0.0004471, -0.0004471, 0.0004471, -0.0004471, 0.0004471, -0.0004471, 0.0004471, -0.0004471, 0.0004471, -0.0004471, 0.0004471, -0.0004471, 0.0004471, -0.0004471, 0.0004471, -0.0004471, 0.0004471, -0.0004471, 0.0004471, -0.0004471, 0.0004471, -0.0004471, 0.0004471, -0.0004471, 0.0004471, -0.0004471, 0.0004471, -0.0004471, 0.0004471, -0.0004471, 0.0004471, -0.0004471, 0.0004471, -0.0004471, 0.0004471, -0.0004471, 0.0004471, -0.0004471, 0.0004471, -0.0004471, 0.0004471, -0.0004471, 0.0004471, -0.0004471, 0.0004471, -0.0004471, 0.0004471, -0.0004471, 0.0004471, -0.0004471, 0.0004471, -0.0004471, 0.0004471, -0.0004471, 0.0004471, -0.0004471, 0.0004471, -0.0004471, 0.0004471, -0.0004471, 0.0004471, -0.0004471, 0.0004471, -0.0004471, 0.0004471, -0.0004471, 0.0004471, -0.0004471, 0.0004471, -0.0004471, 0.0004471, -0.0004471, 0.0004471, -0.0004471, 0.0004471, -0.0004471, 0.0004471, -0.0004471, 0.0004471, -0.0004471, 0.0004471, -0.0004471, 0.0004471, -0.0004471, 0.0004471, -0.0004471, 0.0004471, -0.0004471, 0.0004471, -0.0004471, 0.0004471, -0.0004471, 0.0004471, -0.0004471, 0.0004471, -0.0004471, 0.0004471, -0.0004471, 0.0004471, -0.0004471, 0.0004471, -0.0004471, 0.0004471, -0.0004471, 0.0004471, -0.0004471, 0.0004471, -0.0004471, 0.0004471, -0.0004471, 0.0004471, -0.0004471, 0.0004471, -0.0004471, 0.0004471, -0.0004471, 0.0004471, -0.0004471, 0.0004471, -0.0004471, 0.0004471, -0.0004471, 0.0004471, -0.0004471, 0.0004471, -0.0004471, 0.0004471, -0.0004471, 0.0004471, -0.0004471, 0.0004471, -0.0004471, 0.0004471, -0.0004471, 0.0004471, -0.0004471, 0.0004471, -0.0004471, 0.0004471, -0.0004471, 0.0004471, -0.0004471, 0.0004471, -0.0004471, 0.0004471, -0.0004471, 0.0004471, -0.0004471, 0.0004471, -0.0004471, 0.0004471, -0.0004471, 0.0004471, -0.0004471, 0.0004471, -0.0004471, 0.0004471, -0.0004471, 0.0004471, -0.0004471, 0.0004471, -0.0004471, 0.0004471, -0.0004471, 0.0004471, -0.0004471, 0.0004471, -0.0004471, 0.0004471, -0.0004471, 0.0004471, -0.0004471, 0.0004471, -0.0004471, 0.0004471, -0.0004471, 0.0004471, -0.0004471, 0.0004471, -0.0004471, 0.0004471, -0.0004471, 0.0004471, -0.0004471, 0.0004471, -0.0004471, 0.0004471, -0.0004471, 0.0004471, -0.0004471, 0.0004471, -0.0004471, 0.0004471, -0.0004471, 0.0004471, -0.0004471, 0.0004471, -0.0004471, 0.0004471, -0.0004471, 0.0004471, -0.0004471, 0.0004471, -0.0004471, 0.0004471, -0.0004471, 0.0004471, -0.0004471, 0.0004471, -0.0004471, 0.0004471, -0.0004471, 0.0004471, -0.0004471, 0.0004471, -0.0004471, 0.0004471, -0.0004471, 0.0004471, -0.0004471, 0.0004471, -0.0004471, 0.0004471, -0.0004471, 0.0004471, -0.0004471, 0.0004471, -0.0004471, 0.0004471, -0.0004471, 0.0004471, -0.0004471, 0.0004471, -0.0004471, 0.0004471, -0.0004471, 0.5502, -0.9996, 0.3493, -0.9996, 0.3493, -0.0004471, 1.15, -0.9996, 0.9493, -0.9996, 0.9493, -0.0004471, 0.1512, -0.0004471, 0.3493, -0.0004471, 0.3493, -0.9996, 0.7512, -0.0004471, 0.9493, -0.0004471, 0.9493, -0.9996, 0.5502, -0.0004471, 0.7512, -0.0004471, 0.7512, -0.9996, 0.7512, -0.9996, 0.5502, -0.9996, 0.5502, -0.0004471, 0.9493, -0.0004471, 1.15, -0.0004471, 1.15, -0.9996, 0.3493, -0.9996, 0.1512, -0.9996, 0.1512, -0.0004471, 0.9493, -0.9996, 0.7512, -0.9996, 0.7512, -0.0004471, 0.3493, -0.0004471, 0.5502, -0.0004471, 0.5502, -0.9996])
me_mesh_0009mesh.materials.append(mat_pinball_chrome)
me_mesh_0009mesh.use_remesh_preserve_volume = False
me_mesh_0009mesh.use_remesh_preserve_attributes = False
me_mesh_0009mesh.use_mirror_vertex_groups = False
me_mesh_0009mesh.update()
me_mesh_0033mesh = bpy.data.meshes.new('Mesh_0033Mesh')
me_mesh_0033mesh.from_pydata([(-0.262, 0.08061, -0.5593), (-0.262, -0.08061, 0.5595), (0.262, -0.08061, 0.5595), (0.262, 0.08061, -0.5597)], [], [(0, 1, 2), (2, 3, 0)])
me_mesh_0033mesh.polygons.foreach_set('use_smooth', [True] * 2)
_uv = me_mesh_0033mesh.uv_layers.new(name='UVMap')
_uv.uv.foreach_set('vector', [0.0, 0.9996, 1.192e-07, 0.0, 1.0, 3.099e-06, 1.0, 3.099e-06, 1.0, 1.0, 0.0, 0.9996])
me_mesh_0033mesh.use_remesh_preserve_volume = False
me_mesh_0033mesh.use_remesh_preserve_attributes = False
me_mesh_0033mesh.use_mirror_vertex_groups = False
me_mesh_0033mesh.update()
me_mesh_0034mesh = bpy.data.meshes.new('Mesh_0034Mesh')
me_mesh_0034mesh.from_pydata([(0.329, 0.3424, -1.788e-07), (-0.329, 0.3424, 5.96e-08), (-0.329, -0.3424, 1.49e-07), (0.329, -0.3424, -8.941e-08)], [], [(0, 1, 2), (2, 3, 0)])
me_mesh_0034mesh.polygons.foreach_set('use_smooth', [True] * 2)
_uv = me_mesh_0034mesh.uv_layers.new(name='UVMap')
_uv.uv.foreach_set('vector', [1.0, 1.0, 0.0, 1.0, 2.384e-07, 0.0, 2.384e-07, 0.0, 1.0, 0.0, 1.0, 1.0])
me_mesh_0034mesh.use_remesh_preserve_volume = False
me_mesh_0034mesh.use_remesh_preserve_attributes = False
me_mesh_0034mesh.use_mirror_vertex_groups = False
me_mesh_0034mesh.update()
me_mesh_0035mesh = bpy.data.meshes.new('Mesh_0035Mesh')
me_mesh_0035mesh.from_pydata([(0.2646, 1.09, -0.357), (-0.2594, 1.09, -0.357), (-0.2594, 0.9169, 0.7623), (0.2646, 0.9169, 0.7623)], [], [(0, 1, 2), (2, 3, 0)])
me_mesh_0035mesh.polygons.foreach_set('use_smooth', [True] * 2)
_uv = me_mesh_0035mesh.uv_layers.new(name='UVMap')
_uv.uv.foreach_set('vector', [0.9996, -0.9996, 0.0004471, -0.9996, 0.0004471, -0.0004471, 0.0004471, -0.0004471, 0.9996, -0.0004471, 0.9996, -0.9996])
me_mesh_0035mesh.materials.append(mat_pinball_playfield_glass)
me_mesh_0035mesh.use_remesh_preserve_volume = False
me_mesh_0035mesh.use_remesh_preserve_attributes = False
me_mesh_0035mesh.use_mirror_vertex_groups = False
me_mesh_0035mesh.update()
me_mesh_0009mesh_001 = bpy.data.meshes.new('Mesh_0009Mesh.001')
me_mesh_0009mesh_001.from_pydata([(0.2857, 0.02999, -0.4989), (0.2857, 0.7315, -0.4989), (-0.2832, 0.02999, -0.4563), (-0.2805, 0.02999, -0.4563), (-0.2805, 0.5312, -0.4563), (0.2826, 0.5312, 0.7658), (-0.2832, 0.02999, 0.8084), (-0.2832, 0.02999, -0.4989), (0.2857, 0.02999, 0.8084), (0.2857, 0.02999, 0.7658), (0.2826, 0.6608, 0.7658), (-0.2805, 0.5312, 0.7658), (-0.2832, 0.02999, 0.7658), (-0.2805, 0.02999, 0.7658), (0.2826, 0.5312, -0.4563), (0.2857, 0.02999, -0.4563), (0.2826, 0.02999, -0.4563), (-0.2805, 0.5312, -0.4958), (-0.2805, 0.5312, -0.1703), (0.2826, 0.5312, 0.1548), (0.2826, 0.8655, 0.1548), (0.2826, 0.9771, 0.1548), (0.2826, 0.9279, 0.4803), (0.2826, 1.126, -0.4958), (0.2826, 0.5312, -0.4958), (-0.2805, 0.8655, 0.1548), (-0.2805, 0.8286, 0.4803), (-0.2805, 0.9279, 0.4803), (-0.3574, 1.131, -0.4958), (0.3551, 1.131, -0.4958), (0.2826, 0.7789, -0.1703), (0.2826, 0.7539, 0.1548), (0.2826, 0.6428, 0.1548), (-0.2805, 1.126, -0.4958), (-0.2805, 0.6674, -0.4958), (0.2378, 0.6608, -0.4989), (0.2378, 0.02999, -0.4958), (-0.2353, 0.02999, -0.4958), (-0.2353, 0.6608, -0.4989), (-0.2353, 0.5312, 0.8053), (-0.2805, 0.9239, 0.8053), (0.2826, 0.5312, 0.8053), (0.2826, 0.9239, 0.8053), (0.3551, 1.851, -0.2388), (0.3551, 1.851, -0.4958), (-0.1667, 0.6327, 0.8071), (0.2646, 1.104, -0.357), (-0.2594, 1.104, -0.357), (-0.2594, 0.9753, -0.3566), (-0.2594, 0.8835, 0.7623), (0.2646, 0.9753, -0.357), (0.2646, 0.9753, -0.3566), (0.3551, 1.131, -0.2937), (-0.3574, 1.851, -0.4958), (-0.331, 1.838, -0.3052), (0.327, 1.838, -0.3052), (0.327, 1.154, -0.292), (-0.331, 1.838, -0.2401), (-0.331, 1.154, -0.3052), (0.2484, 0.8602, 0.8418), (0.2413, 0.8593, 0.84), (0.2413, 0.8532, 0.8418), (0.2484, 0.8532, 0.8154), (0.2413, 0.8532, 0.8172), (0.2413, 0.8593, 0.8189), (0.2826, 0.02999, -0.4958), (-0.2805, 0.02999, -0.4958), (0.2826, 0.02999, 0.8053), (0.2378, 0.02999, 0.8053), (-0.2353, 0.02999, 0.8053), (-0.2805, 0.02999, 0.8053), (0.2782, 0.02428, -0.4914), (0.2637, 0.01505, -0.5028), (0.2598, 0.01505, -0.487), (0.2967, 0.01505, -0.487), (0.3015, 0.0001166, -0.4861), (0.2971, 0.0001166, -0.5063), (0.2554, 0.8426, 0.8233), (0.2484, 0.8409, 0.8224), (0.2484, 0.8461, 0.8172), (0.2554, 0.8637, 0.8356), (0.2484, 0.8655, 0.8365), (0.2791, 0.02428, 0.7978), (0.287, 0.01505, 0.815), (0.2971, 0.01505, 0.8022), (-0.2748, 0.02428, 0.7983), (-0.2603, 0.01505, 0.7869), (-0.2748, 0.01505, 0.7798), (-0.2594, 0.9257, 0.7623), (0.2646, 0.9257, 0.7623), (0.2646, 0.8835, 0.7623), (0.2857, 0.6608, 0.7658), (-0.2739, 0.02428, -0.4901), (-0.2924, 0.01505, -0.4861), (-0.2823, 0.01505, -0.4734), (0.2554, 0.8637, 0.8233), (0.2484, 0.8655, 0.8224), (0.2607, 0.8593, 0.826), (0.2703, 0.01505, -0.4743), (0.2677, 0.0001167, -0.4699), (0.2888, 0.0001167, -0.4699), (-0.266, 0.01505, -0.4734), (-0.2559, 0.01505, -0.4861), (-0.2739, 0.01505, -0.509), (-0.2739, 0.0001166, -0.5143), (-0.2928, 0.0001166, -0.505), (0.2361, 0.8593, 0.826), (0.2361, 0.8567, 0.8233), (0.2554, 0.8409, 0.8295), (0.2484, 0.8391, 0.8295), (-0.3574, 1.131, -0.2937), (-0.2669, 0.01505, 0.8154), (-0.2647, 0.0001167, 0.8198), (-0.2515, 0.0001167, 0.8036), (-0.2853, 0.0001167, 0.8198), (-0.2832, 0.01505, 0.8154), (-0.2933, 0.01505, 0.8027), (0.2642, 0.01505, 0.7864), (0.2602, 0.0001167, 0.7829), (0.2554, 0.0001167, 0.8031), (0.2791, 0.0001167, 0.7741), (0.2791, 0.01505, 0.7794), (0.2936, 0.01505, 0.7864), (-0.3574, 1.851, -0.2388), (-0.331, 1.154, -0.292), (-0.284, 0.8593, 0.753), (0.2914, 0.8686, 0.7587), (0.2914, 0.8624, 0.764), (0.2866, 0.8584, 0.7522), (0.2927, 0.01505, -0.5028), (0.2782, 0.01505, -0.5099), (0.2861, 0.01505, -0.4743), (0.2484, 0.8409, 0.8365), (0.2554, 0.8426, 0.8356), (0.2554, 0.847, 0.84), (0.2607, 0.8497, 0.8356), (0.2607, 0.8532, 0.8365), (0.2607, 0.01505, 0.8022), (0.2708, 0.01505, 0.815), (-0.2897, 0.01505, 0.7869), (-0.2445, 0.8426, 0.8137), (-0.2326, 0.8391, 0.8088), (0.2378, 0.02999, -0.4989), (-0.2353, 0.02999, 0.8084), (0.2593, 0.0001166, -0.5063), (0.255, 0.0001166, -0.4861), (0.2782, 0.0001166, -0.5151), (0.2378, 0.5312, -0.4958), (-0.2353, 0.5312, -0.4958), (0.2378, 0.5312, 0.8053), (0.2484, 0.8672, 0.8295), (0.2413, 0.8637, 0.8356), (-0.2555, 0.0001166, -0.505), (-0.2594, 0.01505, -0.502), (0.2826, 0.02999, 0.7658), (0.2976, 0.0001167, 0.7829), (0.3024, 0.0001167, 0.8031), (-0.2981, 0.0001167, 0.8036), (-0.2937, 0.0001167, 0.7833), (-0.2564, 0.0001167, 0.7833), (-0.2748, 0.0001167, 0.7746), (-0.2568, 0.01505, 0.8027), (0.2892, 0.0001167, 0.8194), (0.2686, 0.0001167, 0.8194), (-0.2972, 0.0001166, -0.4848), (-0.2845, 0.0001167, -0.4686), (-0.2884, 0.01505, -0.502), (-0.2638, 0.0001167, -0.4686), (-0.2506, 0.0001166, -0.4848), (0.2361, 0.847, 0.826), (0.2413, 0.8426, 0.8233), (0.2413, 0.8409, 0.8295), (0.2484, 0.8461, 0.8418), (0.2413, 0.847, 0.84), (0.2413, 0.8426, 0.8356), (0.2914, 0.8541, 0.764), (0.2914, 0.8475, 0.7587), (0.327, 1.838, -0.2401), (0.327, 1.154, -0.3052), (-0.2889, 0.8549, 0.7412), (-0.2889, 0.8488, 0.7464), (0.2413, 0.847, 0.8189), (0.2361, 0.8497, 0.8233), (0.1416, 0.8418, 0.8071), (-0.1461, 0.8422, 0.8071), (-0.143, 0.8369, 0.8093), (0.1517, 0.8321, 0.8071), (0.1465, 0.8295, 0.8093), (-0.2392, 0.8281, 0.8137), (0.2554, 0.8655, 0.8295), (0.2484, 0.8602, 0.8172), (0.2554, 0.8593, 0.8189), (0.2554, 0.8532, 0.8172), (0.2607, 0.8532, 0.8224), (0.2607, 0.8497, 0.8233), (0.2607, 0.847, 0.826), (0.2554, 0.847, 0.8189), (-0.1558, 0.8321, 0.8071), (-0.1505, 0.8295, 0.8093), (-0.1558, 0.6305, 0.8071), (0.139, 0.8369, 0.8093), (-0.2889, 0.8633, 0.7412), (-0.2889, 0.8694, 0.7464), (-0.284, 0.8703, 0.746), (-0.284, 0.8593, 0.7658), (-0.284, 0.8677, 0.7627), (-0.2889, 0.8668, 0.7618), (0.1627, 0.8317, 0.8071), (0.1517, 0.6305, 0.8071), (0.1416, 0.6208, 0.8071), (0.2361, 0.8567, 0.8356), (0.2361, 0.8532, 0.8365), (0.2361, 0.8593, 0.833), (0.2914, 0.8461, 0.7504), (0.2914, 0.8501, 0.7434), (-0.2889, 0.847, 0.7548), (0.2361, 0.847, 0.833), (0.2361, 0.8461, 0.8295), (0.2861, 0.858, 0.7394), (0.2861, 0.8664, 0.7425), (0.2914, 0.8659, 0.7434), (0.2861, 0.8712, 0.7504), (0.2861, 0.8694, 0.7592), (0.2861, 0.8536, 0.7649), (0.2484, 0.8532, 0.8435), (0.2554, 0.8532, 0.8418), (0.2554, 0.8593, 0.84), (0.2607, 0.8461, 0.8295), (0.2413, 0.8637, 0.8233), (0.2861, 0.8466, 0.7592), (0.2861, 0.8453, 0.7504), (-0.284, 0.8545, 0.7403), (-0.284, 0.8479, 0.746), (-0.2889, 0.8514, 0.7618), (-0.284, 0.8461, 0.7548), (0.1465, 0.6331, 0.8093), (-0.1505, 0.6331, 0.8093), (-0.284, 0.8637, 0.7403), (0.2861, 0.8497, 0.7425), (0.2914, 0.858, 0.7407), (-0.284, 0.8505, 0.7627), (-0.2889, 0.8593, 0.7649), (-0.2212, 0.8387, 0.8137), (-0.2239, 0.8466, 0.8137), (-0.2445, 0.8347, 0.8137), (-0.2454, 0.8431, 0.8088), (-0.2454, 0.8343, 0.8088), (-0.2397, 0.8273, 0.8088), (-0.2392, 0.8492, 0.8137), (-0.2309, 0.8505, 0.8137), (-0.2309, 0.8514, 0.8088), (-0.2397, 0.8501, 0.8088), (-0.2309, 0.8268, 0.8137), (-0.2309, 0.8255, 0.8088), (-0.223, 0.8303, 0.8088), (-0.2239, 0.8308, 0.8137), (-0.2199, 0.8387, 0.8088), (-0.223, 0.847, 0.8088), (0.2607, 0.8567, 0.8356), (0.2607, 0.8602, 0.8295), (-0.172, 0.8321, 0.8084), (-0.172, 0.6327, 0.8084), (-0.1667, 0.8317, 0.8071), (-0.1461, 0.612, 0.8071), (0.139, 0.6256, 0.8093), (-0.1461, 0.6208, 0.8071), (-0.143, 0.6256, 0.8093), (-0.284, 0.8721, 0.7548), (0.2861, 0.8624, 0.7649), (-0.1461, 0.858, 0.8084), (0.1416, 0.858, 0.8084), (-0.1461, 0.8527, 0.8071), (-0.2889, 0.8712, 0.7548), (0.2914, 0.8699, 0.7504), (0.2343, 0.8532, 0.8295), (0.2413, 0.8655, 0.8295), (0.2607, 0.8593, 0.833), (-0.2832, 0.7315, -0.4989), (-0.2805, 0.7315, -0.4958), (0.2857, 0.7315, 0.8084), (0.2826, 0.7315, 0.8053), (-0.2353, 0.6608, 0.8053), (-0.2805, 0.7315, 0.8053), (-0.2832, 0.7315, 0.8084), (0.2826, 0.7315, -0.4958), (0.2857, 0.6608, -0.4563), (0.2361, 0.8497, 0.8356), (0.2361, 0.8602, 0.8295), (0.2607, 0.8567, 0.8233), (0.2607, 0.847, 0.833), (0.2361, 0.8532, 0.8224), (0.2378, 0.6608, 0.8084), (0.2378, 0.6608, 0.8053), (0.2378, 0.6608, -0.4958), (-0.2353, 0.6608, 0.8084), (-0.2353, 0.6608, -0.4958), (-0.2832, 0.6608, -0.4563), (-0.2805, 0.6608, -0.4563), (-0.2832, 0.6608, 0.7658), (-0.2805, 0.6608, 0.7658), (0.2826, 0.6608, -0.4563), (-0.2353, 0.02999, -0.4989), (0.2378, 0.02999, 0.8084), (-0.1461, 0.6067, 0.8084), (0.1416, 0.6067, 0.8084), (0.1416, 0.612, 0.8071), (0.168, 0.6327, 0.8084), (0.1627, 0.6327, 0.8071), (0.168, 0.8321, 0.8084), (0.2624, 0.8532, 0.8295), (0.1416, 0.8527, 0.8071), (-0.2805, 0.9397, -0.4958), (-0.2805, 0.8035, -0.4958), (-0.2805, 0.7789, -0.1703), (-0.2805, 1.026, -0.1703), (-0.2805, 1.076, -0.4958), (0.2826, 0.5312, -0.1703), (0.2826, 0.5312, 0.4803), (0.2826, 0.6177, 0.8053), (-0.2805, 0.5312, 0.4803), (-0.2805, 0.6305, 0.4803), (-0.2805, 0.6428, 0.1548), (-0.2805, 0.6177, 0.8053), (-0.2805, 0.5312, 0.8053), (0.2826, 0.8286, 0.4803), (0.2826, 0.7293, 0.4803), (0.2826, 0.9397, -0.4958), (0.2826, 1.076, -0.4958), (0.2826, 1.026, -0.1703), (-0.2805, 0.7917, 0.8053), (-0.2805, 0.8787, 0.8053), (0.2826, 0.6551, -0.1703), (0.2826, 0.6674, -0.4958), (-0.2805, 0.9771, 0.1548), (-0.2805, 0.5312, 0.1548), (-0.2805, 0.7293, 0.4803), (-0.2805, 0.7047, 0.8053), (-0.2805, 0.6551, -0.1703), (0.2826, 0.6305, 0.4803), (-0.2805, 0.9024, -0.1703), (0.2826, 0.7917, 0.8053), (0.2826, 0.8787, 0.8053), (0.2826, 0.9024, -0.1703), (0.2826, 0.8035, -0.4958), (0.2826, 0.7047, 0.8053), (-0.2805, 0.7539, 0.1548)], [], [(15, 0, 1), (2, 3, 4), (9, 154, 5), (12, 6, 283), (277, 7, 2), (297, 2, 4), (279, 8, 9), (10, 9, 5), (299, 11, 12), (11, 13, 12), (300, 14, 15), (14, 16, 15), (17, 41, 18), (17, 316, 19), (20, 21, 22), (23, 24, 17), (25, 26, 27), (28, 53, 44), (44, 29, 28), (30, 31, 32), (17, 33, 23), (34, 17, 18), (35, 1, 0), (36, 147, 35), (7, 277, 38), (37, 38, 148), (8, 279, 291), (68, 291, 149), (294, 283, 6), (69, 39, 294), (305, 207, 271), (40, 323, 41), (41, 42, 40), (265, 199, 262), (123, 43, 44), (29, 44, 43), (45, 263, 305), (46, 47, 48), (47, 49, 48), (50, 46, 48), (89, 46, 51), (52, 110, 28), (28, 110, 123), (44, 53, 123), (123, 53, 28), (45, 305, 271), (28, 29, 52), (43, 52, 29), (54, 55, 177), (56, 177, 55), (177, 57, 54), (58, 54, 57), (59, 60, 61), (62, 63, 64), (36, 65, 24), (17, 66, 37), (41, 67, 68), (69, 70, 323), (71, 72, 73), (74, 75, 76), (77, 78, 79), (80, 81, 59), (14, 24, 65), (66, 17, 4), (11, 323, 70), (67, 41, 5), (82, 83, 84), (85, 86, 87), (47, 88, 49), (90, 49, 88), (88, 89, 90), (51, 90, 89), (2, 296, 277), (9, 91, 279), (1, 285, 15), (283, 298, 12), (92, 93, 94), (95, 96, 150), (309, 97, 259), (98, 99, 100), (92, 101, 102), (103, 104, 105), (274, 106, 107), (108, 109, 78), (110, 52, 56), (52, 43, 56), (111, 112, 113), (114, 115, 116), (117, 118, 119), (120, 121, 122), (123, 110, 124), (110, 56, 124), (202, 201, 125), (126, 127, 128), (71, 129, 130), (75, 74, 131), (132, 133, 134), (134, 135, 136), (82, 137, 138), (85, 87, 139), (123, 57, 43), (123, 124, 57), (140, 244, 141), (38, 301, 7), (0, 142, 35), (291, 302, 8), (6, 143, 294), (262, 45, 271), (305, 307, 207), (72, 144, 145), (146, 130, 129), (207, 310, 271), (24, 147, 36), (323, 39, 69), (37, 148, 17), (68, 149, 41), (249, 248, 141), (64, 107, 106), (150, 275, 151), (152, 153, 102), (70, 13, 11), (5, 154, 67), (4, 3, 66), (65, 16, 14), (122, 155, 120), (156, 84, 83), (116, 157, 114), (158, 139, 87), (86, 159, 160), (113, 161, 111), (83, 162, 156), (163, 138, 137), (93, 164, 165), (105, 166, 103), (101, 167, 168), (165, 94, 93), (169, 170, 171), (172, 173, 174), (175, 176, 128), (57, 177, 43), (43, 177, 56), (55, 178, 56), (56, 178, 58), (179, 180, 125), (85, 116, 115), (85, 111, 161), (92, 102, 153), (92, 103, 166), (82, 122, 121), (82, 117, 137), (71, 73, 98), (71, 131, 74), (129, 76, 146), (181, 79, 78), (170, 169, 182), (183, 184, 185), (186, 187, 235), (188, 252, 141), (81, 80, 189), (189, 259, 97), (190, 191, 192), (192, 193, 194), (99, 98, 73), (57, 124, 58), (58, 124, 56), (195, 77, 196), (135, 134, 133), (185, 184, 197), (198, 197, 199), (186, 183, 200), (185, 200, 183), (201, 202, 203), (204, 205, 206), (84, 156, 155), (161, 113, 159), (153, 152, 104), (166, 105, 164), (115, 114, 112), (121, 120, 118), (94, 165, 167), (139, 158, 157), (138, 163, 162), (130, 146, 144), (131, 100, 75), (207, 208, 209), (60, 210, 211), (212, 151, 275), (239, 220, 128), (213, 214, 128), (241, 206, 125), (215, 233, 125), (274, 211, 210), (174, 216, 217), (218, 219, 220), (221, 222, 126), (137, 119, 163), (119, 137, 117), (160, 87, 86), (87, 160, 158), (73, 145, 99), (145, 73, 72), (102, 168, 152), (168, 102, 101), (176, 175, 223), (127, 126, 222), (173, 172, 224), (224, 225, 226), (309, 136, 135), (77, 195, 227), (191, 190, 96), (106, 228, 64), (223, 229, 176), (214, 213, 230), (231, 232, 180), (233, 215, 234), (235, 208, 186), (208, 235, 264), (266, 236, 199), (199, 236, 198), (203, 237, 201), (180, 179, 231), (157, 116, 139), (85, 139, 116), (155, 122, 84), (82, 84, 122), (230, 238, 214), (220, 239, 218), (159, 86, 161), (85, 161, 86), (76, 129, 74), (71, 74, 129), (112, 111, 115), (85, 115, 111), (144, 72, 130), (71, 130, 72), (164, 93, 166), (92, 166, 93), (162, 83, 138), (82, 138, 83), (234, 240, 233), (206, 241, 204), (167, 101, 94), (92, 94, 101), (104, 103, 153), (92, 153, 103), (118, 117, 121), (82, 121, 117), (100, 131, 98), (71, 98, 131), (255, 242, 141), (242, 243, 141), (197, 198, 185), (200, 187, 186), (244, 140, 245), (246, 247, 188), (248, 249, 250), (251, 245, 140), (252, 188, 247), (253, 254, 255), (243, 242, 256), (257, 250, 249), (109, 171, 170), (174, 132, 172), (79, 196, 77), (192, 62, 190), (258, 226, 225), (259, 189, 80), (262, 260, 261), (260, 262, 271), (263, 45, 261), (261, 45, 262), (264, 209, 208), (265, 209, 264), (199, 265, 266), (264, 266, 265), (193, 192, 191), (97, 95, 189), (216, 174, 173), (211, 61, 60), (107, 64, 63), (182, 181, 170), (267, 203, 202), (268, 223, 175), (271, 269, 260), (270, 269, 271), (206, 272, 125), (272, 206, 205), (220, 273, 128), (273, 220, 219), (274, 182, 169), (274, 217, 216), (309, 227, 195), (309, 194, 193), (254, 256, 242), (242, 255, 254), (60, 59, 81), (151, 81, 150), (275, 150, 96), (228, 96, 190), (225, 224, 172), (134, 172, 132), (227, 108, 77), (78, 77, 108), (196, 79, 62), (63, 62, 79), (170, 78, 109), (78, 170, 181), (64, 190, 62), (190, 64, 228), (189, 150, 81), (150, 189, 95), (133, 132, 109), (171, 109, 132), (226, 59, 224), (61, 224, 59), (245, 246, 244), (219, 221, 273), (205, 267, 272), (222, 268, 127), (240, 204, 241), (250, 251, 248), (229, 230, 213), (237, 231, 179), (309, 276, 258), (226, 258, 276), (238, 218, 239), (275, 287, 212), (274, 212, 287), (232, 234, 215), (256, 257, 243), (247, 253, 252), (214, 239, 128), (239, 214, 238), (252, 255, 141), (255, 252, 253), (233, 241, 125), (241, 233, 240), (180, 215, 125), (215, 180, 232), (277, 278, 295), (278, 277, 296), (279, 280, 292), (280, 279, 91), (243, 249, 141), (249, 243, 257), (272, 202, 125), (202, 272, 267), (176, 213, 128), (213, 176, 229), (273, 126, 128), (126, 273, 221), (244, 188, 141), (188, 244, 246), (281, 282, 283), (298, 283, 282), (201, 179, 125), (179, 201, 237), (248, 140, 141), (140, 248, 251), (293, 284, 1), (285, 1, 284), (127, 175, 128), (175, 127, 268), (136, 225, 134), (172, 134, 225), (224, 61, 173), (286, 173, 61), (132, 174, 171), (217, 171, 174), (96, 228, 275), (287, 275, 228), (288, 191, 95), (96, 95, 191), (276, 80, 226), (59, 226, 80), (81, 151, 60), (210, 60, 151), (289, 133, 108), (109, 108, 133), (79, 181, 63), (290, 63, 181), (194, 196, 192), (62, 192, 196), (292, 291, 279), (291, 292, 149), (1, 35, 293), (147, 293, 35), (283, 294, 281), (39, 281, 294), (295, 38, 277), (38, 295, 148), (297, 296, 2), (296, 297, 278), (299, 12, 298), (282, 299, 298), (300, 15, 285), (284, 300, 285), (10, 91, 9), (91, 10, 280), (37, 301, 38), (36, 35, 142), (68, 302, 291), (69, 294, 143), (309, 288, 97), (95, 97, 288), (61, 211, 286), (274, 286, 211), (181, 182, 290), (274, 290, 182), (309, 289, 227), (108, 227, 289), (303, 304, 305), (305, 304, 306), (308, 207, 307), (310, 207, 308), (228, 106, 287), (274, 287, 106), (63, 290, 107), (274, 107, 290), (309, 193, 288), (191, 288, 193), (173, 286, 216), (274, 216, 286), (171, 217, 169), (274, 169, 217), (151, 212, 210), (274, 210, 212), (309, 259, 276), (80, 276, 259), (309, 195, 194), (196, 194, 195), (261, 303, 263), (305, 263, 303), (309, 135, 289), (133, 289, 135), (309, 258, 136), (225, 136, 258), (308, 270, 310), (271, 310, 270), (307, 306, 308), (306, 307, 305), (311, 312, 313), (314, 315, 311), (32, 19, 316), (17, 317, 41), (318, 41, 317), (319, 320, 321), (319, 323, 322), (41, 323, 319), (20, 324, 325), (326, 327, 328), (329, 330, 27), (17, 19, 317), (317, 19, 32), (328, 21, 20), (316, 331, 32), (17, 24, 316), (316, 24, 332), (25, 333, 314), (332, 331, 316), (322, 320, 319), (32, 331, 30), (30, 331, 332), (18, 334, 321), (41, 334, 18), (321, 334, 319), (41, 319, 334), (335, 26, 25), (27, 26, 329), (322, 336, 335), (329, 26, 335), (313, 337, 321), (321, 337, 18), (27, 333, 25), (313, 312, 34), (325, 338, 32), (32, 338, 317), (34, 337, 313), (18, 337, 34), (314, 339, 25), (311, 339, 314), (25, 339, 313), (313, 339, 311), (325, 324, 340), (22, 324, 20), (340, 324, 22), (321, 320, 335), (335, 320, 322), (22, 341, 340), (20, 31, 30), (20, 342, 328), (328, 342, 326), (30, 343, 326), (332, 343, 30), (326, 342, 30), (30, 342, 20), (32, 31, 325), (325, 31, 20), (325, 344, 318), (340, 344, 325), (335, 336, 329), (318, 338, 325), (317, 338, 318), (335, 345, 321), (321, 345, 313), (313, 345, 25), (25, 345, 335)])
me_mesh_0009mesh_001.polygons.foreach_set('use_smooth', [True] * 507)
_uv = me_mesh_0009mesh_001.uv_layers.new(name='UVMap')
_uv.uv.foreach_set('vector', [0.9968, -0.08975, 0.9968, -0.08975, 0.9968, -0.08975, 0.9968, -0.08975, 0.9968, -0.08975, 0.9968, -0.08975, 0.9968, -0.08975, 0.9968, -0.08975, 0.9968, -0.08975, 0.9968, -0.08975, 0.9968, -0.08975, 0.9968, -0.08975, 0.9968, -0.08975, 0.9968, -0.08975, 0.9968, -0.08975, 0.9968, -0.08975, 0.9968, -0.08975, 0.9968, -0.08975, 0.9968, -0.08975, 0.9968, -0.08975, 0.9968, -0.08975, 0.9968, -0.08975, 0.9968, -0.08975, 0.9968, -0.08975, 0.9968, -0.08975, 0.9968, -0.08975, 0.9968, -0.08975, 0.9968, -0.08975, 0.9968, -0.08975, 0.9968, -0.08975, 0.9968, -0.08975, 0.9968, -0.08975, 0.9968, -0.08975, 0.9968, -0.08975, 0.9968, -0.08975, 0.9968, -0.08975, 0.9968, -0.003238, 0.9968, -0.003238, 0.9968, -0.003238, 0.9968, -0.003238, 0.9968, -0.003238, 0.9968, -0.003238, 0.5028, -0.0758, 0.5028, -0.003238, 0.2488, -0.003238, 0.9968, -0.003238, 0.9968, -0.003238, 0.9968, -0.003238, 0.5028, -0.4191, 0.7512, -0.4191, 0.7512, -0.3353, 0.9968, -0.01161, 0.9968, -0.01161, 0.9968, -0.01161, 0.9968, -0.01161, 0.9968, -0.01161, 0.9968, -0.01161, 0.7512, -0.1595, 0.5028, -0.1595, 0.5028, -0.2432, 0.9968, -0.003238, 0.9968, -0.003238, 0.9968, -0.003238, 0.003238, -0.5754, 0.003238, -0.6619, 0.2488, -0.6619, 0.9968, -0.08975, 0.9968, -0.08975, 0.9968, -0.08975, 0.9968, -0.08975, 0.9968, -0.08975, 0.9968, -0.08975, 0.9968, -0.08975, 0.9968, -0.08975, 0.9968, -0.08975, 0.9968, -0.08975, 0.9968, -0.08975, 0.9968, -0.08975, 0.9968, -0.08975, 0.9968, -0.08975, 0.9968, -0.08975, 0.9968, -0.08975, 0.9968, -0.08975, 0.9968, -0.08975, 0.9968, -0.08975, 0.9968, -0.08975, 0.9968, -0.08975, 0.9968, -0.08975, 0.9968, -0.08975, 0.9968, -0.08975, 0.9968, -0.09813, 0.9968, -0.09813, 0.9968, -0.09813, 0.003238, -0.6647, 0.003238, -0.9968, 0.4972, -0.9968, 0.4972, -0.9968, 0.4972, -0.6647, 0.003238, -0.6647, 0.9968, -0.09813, 0.9968, -0.09813, 0.9968, -0.09813, 0.9968, -0.01161, 0.9968, -0.01161, 0.9968, -0.01161, 0.9968, -0.6647, 0.5028, -0.6647, 0.5028, -0.8293, 0.9968, -0.09813, 0.9968, -0.09813, 0.9968, -0.09813, 0.9968, -0.04231, 0.9968, -0.04231, 0.9968, -0.04231, 0.9968, -0.04231, 0.9968, -0.04231, 0.9968, -0.04231, 0.9968, -0.04231, 0.9968, -0.04231, 0.9968, -0.04231, 0.9968, -0.04231, 0.9968, -0.04231, 0.9968, -0.04231, 0.9968, -0.01161, 0.9968, -0.01161, 0.9968, -0.01161, 0.9968, -0.9968, 0.9968, -0.8349, 0.5028, -0.8349, 0.9968, -0.01161, 0.9968, -0.01161, 0.9968, -0.01161, 0.5028, -0.8349, 0.5028, -0.9968, 0.9968, -0.9968, 0.9968, -0.09813, 0.9968, -0.09813, 0.9968, -0.09813, 0.9968, -0.01161, 0.9968, -0.01161, 0.9968, -0.01161, 0.5028, -0.8293, 0.9968, -0.8293, 0.9968, -0.6647, 0.9968, -0.02836, 0.9968, -0.02836, 0.9968, -0.02836, 0.9968, -0.02836, 0.9968, -0.02836, 0.9968, -0.02836, 0.9968, -0.02836, 0.9968, -0.02836, 0.9968, -0.02836, 0.9968, -0.02836, 0.9968, -0.02836, 0.9968, -0.02836, 0.9968, -0.06743, 0.9968, -0.06743, 0.9968, -0.06743, 0.9968, -0.06743, 0.9968, -0.06743, 0.9968, -0.06743, 0.9968, -0.08975, 0.9968, -0.08975, 0.9968, -0.08975, 0.9968, -0.08975, 0.9968, -0.08975, 0.9968, -0.08975, 0.9968, -0.08975, 0.9968, -0.08975, 0.9968, -0.08975, 0.9968, -0.08975, 0.9968, -0.08975, 0.9968, -0.08975, 0.9968, -0.08975, 0.9968, -0.08975, 0.9968, -0.08975, 0.9968, -0.08975, 0.9968, -0.08975, 0.9968, -0.08975, 0.9968, -0.06743, 0.9968, -0.06743, 0.9968, -0.06743, 0.9968, -0.06743, 0.9968, -0.06743, 0.9968, -0.06743, 0.9968, -0.08975, 0.9968, -0.08975, 0.9968, -0.08975, 0.9968, -0.08975, 0.9968, -0.08975, 0.9968, -0.08975, 0.9968, -0.08975, 0.9968, -0.08975, 0.9968, -0.08975, 0.9968, -0.08975, 0.9968, -0.08975, 0.9968, -0.08975, 0.9968, -0.08975, 0.9968, -0.08975, 0.9968, -0.08975, 0.9968, -0.08975, 0.9968, -0.08975, 0.9968, -0.08975, 0.9968, -0.04231, 0.9968, -0.04231, 0.9968, -0.04231, 0.9968, -0.04231, 0.9968, -0.04231, 0.9968, -0.04231, 0.9968, -0.04231, 0.9968, -0.04231, 0.9968, -0.04231, 0.9968, -0.04231, 0.9968, -0.04231, 0.9968, -0.04231, 0.9968, -0.08975, 0.9968, -0.08975, 0.9968, -0.08975, 0.9968, -0.08975, 0.9968, -0.08975, 0.9968, -0.08975, 0.9968, -0.08975, 0.9968, -0.08975, 0.9968, -0.08975, 0.9968, -0.08975, 0.9968, -0.08975, 0.9968, -0.08975, 0.9968, -0.08975, 0.9968, -0.08975, 0.9968, -0.08975, 0.9968, -0.06743, 0.9968, -0.06743, 0.9968, -0.06743, 0.9968, -0.06743, 0.9968, -0.06743, 0.9968, -0.06743, 0.9968, -0.08975, 0.9968, -0.08975, 0.9968, -0.08975, 0.9968, -0.08975, 0.9968, -0.08975, 0.9968, -0.08975, 0.9968, -0.08975, 0.9968, -0.08975, 0.9968, -0.08975, 0.9968, -0.06743, 0.9968, -0.06743, 0.9968, -0.06743, 0.9968, -0.06743, 0.9968, -0.06743, 0.9968, -0.06743, 0.9968, -0.03394, 0.9968, -0.03394, 0.9968, -0.03394, 0.9968, -0.03394, 0.9968, -0.03394, 0.9968, -0.03394, 0.9968, -0.08975, 0.9968, -0.08975, 0.9968, -0.08975, 0.9968, -0.08975, 0.9968, -0.08975, 0.9968, -0.08975, 0.9968, -0.08975, 0.9968, -0.08975, 0.9968, -0.08975, 0.9968, -0.08975, 0.9968, -0.08975, 0.9968, -0.08975, 0.9968, -0.03394, 0.9968, -0.03394, 0.9968, -0.03394, 0.9968, -0.03394, 0.9968, -0.03394, 0.9968, -0.03394, 0.9968, -0.07301, 0.9968, -0.07301, 0.9968, -0.07301, 0.9968, -0.07301, 0.9968, -0.07301, 0.9968, -0.07301, 0.9968, -0.08975, 0.9968, -0.08975, 0.9968, -0.08975, 0.9968, -0.08975, 0.9968, -0.08975, 0.9968, -0.08975, 0.9968, -0.06743, 0.9968, -0.06743, 0.9968, -0.06743, 0.9968, -0.06743, 0.9968, -0.06743, 0.9968, -0.06743, 0.9968, -0.08975, 0.9968, -0.08975, 0.9968, -0.08975, 0.9968, -0.08975, 0.9968, -0.08975, 0.9968, -0.08975, 0.9968, -0.03394, 0.9968, -0.03394, 0.9968, -0.03394, 0.9968, -0.03394, 0.9968, -0.03394, 0.9968, -0.03394, 0.9968, -0.05905, 0.9968, -0.05905, 0.9968, -0.05905, 0.9968, -0.08975, 0.9968, -0.08975, 0.9968, -0.08975, 0.9968, -0.08975, 0.9968, -0.08975, 0.9968, -0.08975, 0.9968, -0.08975, 0.9968, -0.08975, 0.9968, -0.08975, 0.9968, -0.08975, 0.9968, -0.08975, 0.9968, -0.08975, 0.9968, -0.09813, 0.9968, -0.09813, 0.9968, -0.09813, 0.9968, -0.09813, 0.9968, -0.09813, 0.9968, -0.09813, 0.9968, -0.08975, 0.9968, -0.08975, 0.9968, -0.08975, 0.9968, -0.08975, 0.9968, -0.08975, 0.9968, -0.08975, 0.9968, -0.09813, 0.9968, -0.09813, 0.9968, -0.09813, 0.9968, -0.08975, 0.9968, -0.08975, 0.9968, -0.08975, 0.9968, -0.08975, 0.9968, -0.08975, 0.9968, -0.08975, 0.9968, -0.08975, 0.9968, -0.08975, 0.9968, -0.08975, 0.9968, -0.08975, 0.9968, -0.08975, 0.9968, -0.08975, 0.9968, -0.05905, 0.9968, -0.05905, 0.9968, -0.05905, 0.9968, -0.06743, 0.9968, -0.06743, 0.9968, -0.06743, 0.9968, -0.06743, 0.9968, -0.06743, 0.9968, -0.06743, 0.9968, -0.08975, 0.9968, -0.08975, 0.9968, -0.08975, 0.9968, -0.08975, 0.9968, -0.08975, 0.9968, -0.08975, 0.9968, -0.08975, 0.9968, -0.08975, 0.9968, -0.08975, 0.9968, -0.08975, 0.9968, -0.08975, 0.9968, -0.08975, 0.9968, -0.08975, 0.9968, -0.08975, 0.9968, -0.08975, 0.9968, -0.08975, 0.9968, -0.08975, 0.9968, -0.08975, 0.9968, -0.08975, 0.9968, -0.08975, 0.9968, -0.08975, 0.9968, -0.08975, 0.9968, -0.08975, 0.9968, -0.08975, 0.9968, -0.08975, 0.9968, -0.08975, 0.9968, -0.08975, 0.9968, -0.08975, 0.9968, -0.08975, 0.9968, -0.08975, 0.9968, -0.08975, 0.9968, -0.08975, 0.9968, -0.08975, 0.9968, -0.08975, 0.9968, -0.08975, 0.9968, -0.08975, 0.9968, -0.08975, 0.9968, -0.08975, 0.9968, -0.08975, 0.9968, -0.08975, 0.9968, -0.08975, 0.9968, -0.08975, 0.9968, -0.08975, 0.9968, -0.08975, 0.9968, -0.08975, 0.9968, -0.08975, 0.9968, -0.08975, 0.9968, -0.08975, 0.9968, -0.08975, 0.9968, -0.08975, 0.9968, -0.08975, 0.9968, -0.06743, 0.9968, -0.06743, 0.9968, -0.06743, 0.9968, -0.06743, 0.9968, -0.06743, 0.9968, -0.06743, 0.9968, -0.07301, 0.9968, -0.07301, 0.9968, -0.07301, 0.9968, -0.03394, 0.9968, -0.03394, 0.9968, -0.03394, 0.9968, -0.03394, 0.9968, -0.03394, 0.9968, -0.03394, 0.9968, -0.02836, 0.9968, -0.02836, 0.9968, -0.02836, 0.9968, -0.02836, 0.9968, -0.02836, 0.9968, -0.02836, 0.9968, -0.07301, 0.9968, -0.07301, 0.9968, -0.07301, 0.9968, -0.08975, 0.9968, -0.08975, 0.9968, -0.08975, 0.9968, -0.08975, 0.9968, -0.08975, 0.9968, -0.08975, 0.9968, -0.08975, 0.9968, -0.08975, 0.9968, -0.08975, 0.9968, -0.08975, 0.9968, -0.08975, 0.9968, -0.08975, 0.9968, -0.08975, 0.9968, -0.08975, 0.9968, -0.08975, 0.9968, -0.08975, 0.9968, -0.08975, 0.9968, -0.08975, 0.9968, -0.08975, 0.9968, -0.08975, 0.9968, -0.08975, 0.9968, -0.08975, 0.9968, -0.08975, 0.9968, -0.08975, 0.9968, -0.08975, 0.9968, -0.08975, 0.9968, -0.08975, 0.9968, -0.06743, 0.9968, -0.06743, 0.9968, -0.06743, 0.9968, -0.06743, 0.9968, -0.06743, 0.9968, -0.06743, 0.9968, -0.09813, 0.9968, -0.09813, 0.9968, -0.09813, 0.9968, -0.09813, 0.9968, -0.09813, 0.9968, -0.09813, 0.9968, -0.05905, 0.9968, -0.05905, 0.9968, -0.05905, 0.9968, -0.06743, 0.9968, -0.06743, 0.9968, -0.06743, 0.9968, -0.06743, 0.9968, -0.06743, 0.9968, -0.06743, 0.9968, -0.06743, 0.9968, -0.06743, 0.9968, -0.06743, 0.9968, -0.06743, 0.9968, -0.06743, 0.9968, -0.06743, 0.9968, -0.08975, 0.9968, -0.08975, 0.9968, -0.08975, 0.9968, -0.02836, 0.9968, -0.02836, 0.9968, -0.02836, 0.9968, -0.02836, 0.9968, -0.02836, 0.9968, -0.02836, 0.9968, -0.06743, 0.9968, -0.06743, 0.9968, -0.06743, 0.9968, -0.06743, 0.9968, -0.06743, 0.9968, -0.06743, 0.9968, -0.09813, 0.9968, -0.09813, 0.9968, -0.09813, 0.9968, -0.09813, 0.9968, -0.09813, 0.9968, -0.09813, 0.9968, -0.09813, 0.9968, -0.09813, 0.9968, -0.09813, 0.9968, -0.09813, 0.9968, -0.09813, 0.9968, -0.09813, 0.9968, -0.07301, 0.9968, -0.07301, 0.9968, -0.07301, 0.9968, -0.07301, 0.9968, -0.07301, 0.9968, -0.07301, 0.9968, -0.08975, 0.9968, -0.08975, 0.9968, -0.08975, 0.9968, -0.08975, 0.9968, -0.08975, 0.9968, -0.08975, 0.9968, -0.08975, 0.9968, -0.08975, 0.9968, -0.08975, 0.9968, -0.08975, 0.9968, -0.08975, 0.9968, -0.08975, 0.9968, -0.08975, 0.9968, -0.08975, 0.9968, -0.08975, 0.9968, -0.08975, 0.9968, -0.08975, 0.9968, -0.08975, 0.9968, -0.08975, 0.9968, -0.08975, 0.9968, -0.08975, 0.9968, -0.08975, 0.9968, -0.08975, 0.9968, -0.08975, 0.9968, -0.08975, 0.9968, -0.08975, 0.9968, -0.08975, 0.9968, -0.08975, 0.9968, -0.08975, 0.9968, -0.08975, 0.9968, -0.08975, 0.9968, -0.08975, 0.9968, -0.08975, 0.9968, -0.09813, 0.9968, -0.09813, 0.9968, -0.09813, 0.9968, -0.06743, 0.9968, -0.06743, 0.9968, -0.06743, 0.9968, -0.06743, 0.9968, -0.06743, 0.9968, -0.06743, 0.9968, -0.07301, 0.9968, -0.07301, 0.9968, -0.07301, 0.9968, -0.07301, 0.9968, -0.07301, 0.9968, -0.07301, 0.9968, -0.07301, 0.9968, -0.07301, 0.9968, -0.07301, 0.9968, -0.07301, 0.9968, -0.07301, 0.9968, -0.07301, 0.9968, -0.06743, 0.9968, -0.06743, 0.9968, -0.06743, 0.9968, -0.06743, 0.9968, -0.06743, 0.9968, -0.06743, 0.9968, -0.07301, 0.9968, -0.07301, 0.9968, -0.07301, 0.9968, -0.07301, 0.9968, -0.07301, 0.9968, -0.07301, 0.9968, -0.08975, 0.9968, -0.08975, 0.9968, -0.08975, 0.9968, -0.08975, 0.9968, -0.08975, 0.9968, -0.08975, 0.9968, -0.08975, 0.9968, -0.08975, 0.9968, -0.08975, 0.9968, -0.08975, 0.9968, -0.08975, 0.9968, -0.08975, 0.9968, -0.08975, 0.9968, -0.08975, 0.9968, -0.08975, 0.9968, -0.08975, 0.9968, -0.08975, 0.9968, -0.08975, 0.9968, -0.08975, 0.9968, -0.08975, 0.9968, -0.08975, 0.9968, -0.08975, 0.9968, -0.08975, 0.9968, -0.08975, 0.9968, -0.07301, 0.9968, -0.07301, 0.9968, -0.07301, 0.9968, -0.07301, 0.9968, -0.07301, 0.9968, -0.07301, 0.9968, -0.06743, 0.9968, -0.06743, 0.9968, -0.06743, 0.9968, -0.06743, 0.9968, -0.06743, 0.9968, -0.06743, 0.9968, -0.06743, 0.9968, -0.06743, 0.9968, -0.06743, 0.9968, -0.06743, 0.9968, -0.06743, 0.9968, -0.06743, 0.9968, -0.06743, 0.9968, -0.06743, 0.9968, -0.06743, 0.9968, -0.06743, 0.9968, -0.06743, 0.9968, -0.06743, 0.9968, -0.07301, 0.9968, -0.07301, 0.9968, -0.07301, 0.9968, -0.07301, 0.9968, -0.07301, 0.9968, -0.07301, 0.9968, -0.07301, 0.9968, -0.07301, 0.9968, -0.07301, 0.9968, -0.07301, 0.9968, -0.07301, 0.9968, -0.07301, 0.9968, -0.09813, 0.9968, -0.09813, 0.9968, -0.09813, 0.9968, -0.09813, 0.9968, -0.09813, 0.9968, -0.09813, 0.9968, -0.09813, 0.9968, -0.09813, 0.9968, -0.09813, 0.9968, -0.09813, 0.9968, -0.09813, 0.9968, -0.09813, 0.9968, -0.07301, 0.9968, -0.07301, 0.9968, -0.07301, 0.9968, -0.07301, 0.9968, -0.07301, 0.9968, -0.07301, 0.9968, -0.08975, 0.9968, -0.08975, 0.9968, -0.08975, 0.9968, -0.08975, 0.9968, -0.08975, 0.9968, -0.08975, 0.9968, -0.08975, 0.9968, -0.08975, 0.9968, -0.08975, 0.9968, -0.08975, 0.9968, -0.08975, 0.9968, -0.08975, 0.9968, -0.07301, 0.9968, -0.07301, 0.9968, -0.07301, 0.9968, -0.07301, 0.9968, -0.07301, 0.9968, -0.07301, 0.9968, -0.08975, 0.9968, -0.08975, 0.9968, -0.08975, 0.9968, -0.08975, 0.9968, -0.08975, 0.9968, -0.08975, 0.9968, -0.08975, 0.9968, -0.08975, 0.9968, -0.08975, 0.9968, -0.08975, 0.9968, -0.08975, 0.9968, -0.08975, 0.9968, -0.08975, 0.9968, -0.08975, 0.9968, -0.08975, 0.9968, -0.08975, 0.9968, -0.08975, 0.9968, -0.08975, 0.9968, -0.08975, 0.9968, -0.08975, 0.9968, -0.08975, 0.9968, -0.08975, 0.9968, -0.08975, 0.9968, -0.08975, 0.9968, -0.08975, 0.9968, -0.08975, 0.9968, -0.08975, 0.9968, -0.08975, 0.9968, -0.08975, 0.9968, -0.08975, 0.9968, -0.08975, 0.9968, -0.08975, 0.9968, -0.08975, 0.9968, -0.08975, 0.9968, -0.08975, 0.9968, -0.08975, 0.9968, -0.07301, 0.9968, -0.07301, 0.9968, -0.07301, 0.9968, -0.07301, 0.9968, -0.07301, 0.9968, -0.07301, 0.9968, -0.08975, 0.9968, -0.08975, 0.9968, -0.08975, 0.9968, -0.08975, 0.9968, -0.08975, 0.9968, -0.08975, 0.9968, -0.08975, 0.9968, -0.08975, 0.9968, -0.08975, 0.9968, -0.08975, 0.9968, -0.08975, 0.9968, -0.08975, 0.9968, -0.08975, 0.9968, -0.08975, 0.9968, -0.08975, 0.9968, -0.08975, 0.9968, -0.08975, 0.9968, -0.08975, 0.9968, -0.08975, 0.9968, -0.08975, 0.9968, -0.08975, 0.9968, -0.08975, 0.9968, -0.08975, 0.9968, -0.08975, 0.9968, -0.05905, 0.9968, -0.05905, 0.9968, -0.05905, 0.9968, -0.05905, 0.9968, -0.05905, 0.9968, -0.05905, 0.9968, -0.09813, 0.9968, -0.09813, 0.9968, -0.09813, 0.9968, -0.09813, 0.9968, -0.09813, 0.9968, -0.09813, 0.9968, -0.05905, 0.9968, -0.05905, 0.9968, -0.05905, 0.9968, -0.05905, 0.9968, -0.05905, 0.9968, -0.05905, 0.9968, -0.05905, 0.9968, -0.05905, 0.9968, -0.05905, 0.9968, -0.05905, 0.9968, -0.05905, 0.9968, -0.05905, 0.9968, -0.05905, 0.9968, -0.05905, 0.9968, -0.05905, 0.9968, -0.05905, 0.9968, -0.05905, 0.9968, -0.05905, 0.9968, -0.05905, 0.9968, -0.05905, 0.9968, -0.05905, 0.9968, -0.05905, 0.9968, -0.05905, 0.9968, -0.05905, 0.9968, -0.06743, 0.9968, -0.06743, 0.9968, -0.06743, 0.9968, -0.06743, 0.9968, -0.06743, 0.9968, -0.06743, 0.9968, -0.06743, 0.9968, -0.06743, 0.9968, -0.06743, 0.9968, -0.06743, 0.9968, -0.06743, 0.9968, -0.06743, 0.9968, -0.06743, 0.9968, -0.06743, 0.9968, -0.06743, 0.9968, -0.06743, 0.9968, -0.06743, 0.9968, -0.06743, 0.9968, -0.09813, 0.9968, -0.09813, 0.9968, -0.09813, 0.9968, -0.09813, 0.9968, -0.09813, 0.9968, -0.09813, 0.9968, -0.09813, 0.9968, -0.09813, 0.9968, -0.09813, 0.9968, -0.09813, 0.9968, -0.09813, 0.9968, -0.09813, 0.9968, -0.09813, 0.9968, -0.09813, 0.9968, -0.09813, 0.9968, -0.09813, 0.9968, -0.09813, 0.9968, -0.09813, 0.9968, -0.09813, 0.9968, -0.09813, 0.9968, -0.09813, 0.9968, -0.09813, 0.9968, -0.09813, 0.9968, -0.09813, 0.9968, -0.06743, 0.9968, -0.06743, 0.9968, -0.06743, 0.9968, -0.06743, 0.9968, -0.06743, 0.9968, -0.06743, 0.9968, -0.06743, 0.9968, -0.06743, 0.9968, -0.06743, 0.9968, -0.06743, 0.9968, -0.06743, 0.9968, -0.06743, 0.9968, -0.06743, 0.9968, -0.06743, 0.9968, -0.06743, 0.9968, -0.06743, 0.9968, -0.06743, 0.9968, -0.06743, 0.9968, -0.07301, 0.9968, -0.07301, 0.9968, -0.07301, 0.9968, -0.07301, 0.9968, -0.07301, 0.9968, -0.07301, 0.9968, -0.09813, 0.9968, -0.09813, 0.9968, -0.09813, 0.9968, -0.09813, 0.9968, -0.09813, 0.9968, -0.09813, 0.9968, -0.07301, 0.9968, -0.07301, 0.9968, -0.07301, 0.9968, -0.07301, 0.9968, -0.07301, 0.9968, -0.07301, 0.9968, -0.07301, 0.9968, -0.07301, 0.9968, -0.07301, 0.9968, -0.07301, 0.9968, -0.07301, 0.9968, -0.07301, 0.9968, -0.06743, 0.9968, -0.06743, 0.9968, -0.06743, 0.9968, -0.06743, 0.9968, -0.06743, 0.9968, -0.06743, 0.9968, -0.06743, 0.9968, -0.06743, 0.9968, -0.06743, 0.9968, -0.06743, 0.9968, -0.06743, 0.9968, -0.06743, 0.9968, -0.05905, 0.9968, -0.05905, 0.9968, -0.05905, 0.9968, -0.05905, 0.9968, -0.05905, 0.9968, -0.05905, 0.9968, -0.06743, 0.9968, -0.06743, 0.9968, -0.06743, 0.9968, -0.06743, 0.9968, -0.06743, 0.9968, -0.06743, 0.9968, -0.06743, 0.9968, -0.06743, 0.9968, -0.06743, 0.9968, -0.06743, 0.9968, -0.06743, 0.9968, -0.06743, 0.9968, -0.06743, 0.9968, -0.06743, 0.9968, -0.06743, 0.9968, -0.06743, 0.9968, -0.06743, 0.9968, -0.06743, 0.9968, -0.06743, 0.9968, -0.06743, 0.9968, -0.06743, 0.9968, -0.06743, 0.9968, -0.06743, 0.9968, -0.06743, 0.9968, -0.06743, 0.9968, -0.06743, 0.9968, -0.06743, 0.9968, -0.06743, 0.9968, -0.06743, 0.9968, -0.06743, 0.9968, -0.06743, 0.9968, -0.06743, 0.9968, -0.06743, 0.9968, -0.06743, 0.9968, -0.06743, 0.9968, -0.06743, 0.9968, -0.06743, 0.9968, -0.06743, 0.9968, -0.06743, 0.9968, -0.06743, 0.9968, -0.06743, 0.9968, -0.06743, 0.9968, -0.06743, 0.9968, -0.06743, 0.9968, -0.06743, 0.9968, -0.06743, 0.9968, -0.06743, 0.9968, -0.06743, 0.9968, -0.06743, 0.9968, -0.06743, 0.9968, -0.06743, 0.9968, -0.06743, 0.9968, -0.06743, 0.9968, -0.06743, 0.9968, -0.06743, 0.9968, -0.06743, 0.9968, -0.06743, 0.9968, -0.06743, 0.9968, -0.06743, 0.9968, -0.06743, 0.9968, -0.05905, 0.9968, -0.05905, 0.9968, -0.05905, 0.9968, -0.07301, 0.9968, -0.07301, 0.9968, -0.07301, 0.9968, -0.07301, 0.9968, -0.07301, 0.9968, -0.07301, 0.9968, -0.07301, 0.9968, -0.07301, 0.9968, -0.07301, 0.9968, -0.07301, 0.9968, -0.07301, 0.9968, -0.07301, 0.9968, -0.05905, 0.9968, -0.05905, 0.9968, -0.05905, 0.9968, -0.07301, 0.9968, -0.07301, 0.9968, -0.07301, 0.9968, -0.07301, 0.9968, -0.07301, 0.9968, -0.07301, 0.9968, -0.06743, 0.9968, -0.06743, 0.9968, -0.06743, 0.9968, -0.06743, 0.9968, -0.06743, 0.9968, -0.06743, 0.9968, -0.07301, 0.9968, -0.07301, 0.9968, -0.07301, 0.9968, -0.06743, 0.9968, -0.06743, 0.9968, -0.06743, 0.9968, -0.06743, 0.9968, -0.06743, 0.9968, -0.06743, 0.9968, -0.07301, 0.9968, -0.07301, 0.9968, -0.07301, 0.9968, -0.05905, 0.9968, -0.05905, 0.9968, -0.05905, 0.9968, -0.05905, 0.9968, -0.05905, 0.9968, -0.05905, 0.9968, -0.07301, 0.9968, -0.07301, 0.9968, -0.07301, 0.9968, -0.07301, 0.9968, -0.07301, 0.9968, -0.07301, 0.9968, -0.05905, 0.9968, -0.05905, 0.9968, -0.05905, 0.9968, -0.05905, 0.9968, -0.05905, 0.9968, -0.05905, 0.9968, -0.07301, 0.9968, -0.07301, 0.9968, -0.07301, 0.9968, -0.07301, 0.9968, -0.07301, 0.9968, -0.07301, 0.9968, -0.07301, 0.9968, -0.07301, 0.9968, -0.07301, 0.9968, -0.07301, 0.9968, -0.07301, 0.9968, -0.07301, 0.9968, -0.08975, 0.9968, -0.08975, 0.9968, -0.08975, 0.9968, -0.08975, 0.9968, -0.08975, 0.9968, -0.08975, 0.9968, -0.08975, 0.9968, -0.08975, 0.9968, -0.08975, 0.9968, -0.08975, 0.9968, -0.08975, 0.9968, -0.08975, 0.9968, -0.05905, 0.9968, -0.05905, 0.9968, -0.05905, 0.9968, -0.05905, 0.9968, -0.05905, 0.9968, -0.05905, 0.9968, -0.07301, 0.9968, -0.07301, 0.9968, -0.07301, 0.9968, -0.07301, 0.9968, -0.07301, 0.9968, -0.07301, 0.9968, -0.07301, 0.9968, -0.07301, 0.9968, -0.07301, 0.9968, -0.07301, 0.9968, -0.07301, 0.9968, -0.07301, 0.9968, -0.07301, 0.9968, -0.07301, 0.9968, -0.07301, 0.9968, -0.07301, 0.9968, -0.07301, 0.9968, -0.07301, 0.9968, -0.05905, 0.9968, -0.05905, 0.9968, -0.05905, 0.9968, -0.05905, 0.9968, -0.05905, 0.9968, -0.05905, 0.9968, -0.08975, 0.9968, -0.08975, 0.9968, -0.08975, 0.9968, -0.08975, 0.9968, -0.08975, 0.9968, -0.08975, 0.9968, -0.07301, 0.9968, -0.07301, 0.9968, -0.07301, 0.9968, -0.07301, 0.9968, -0.07301, 0.9968, -0.07301, 0.9968, -0.05905, 0.9968, -0.05905, 0.9968, -0.05905, 0.9968, -0.05905, 0.9968, -0.05905, 0.9968, -0.05905, 0.9968, -0.08975, 0.9968, -0.08975, 0.9968, -0.08975, 0.9968, -0.08975, 0.9968, -0.08975, 0.9968, -0.08975, 0.9968, -0.07301, 0.9968, -0.07301, 0.9968, -0.07301, 0.9968, -0.07301, 0.9968, -0.07301, 0.9968, -0.07301, 0.9968, -0.06743, 0.9968, -0.06743, 0.9968, -0.06743, 0.9968, -0.06743, 0.9968, -0.06743, 0.9968, -0.06743, 0.9968, -0.06743, 0.9968, -0.06743, 0.9968, -0.06743, 0.9968, -0.06743, 0.9968, -0.06743, 0.9968, -0.06743, 0.9968, -0.06743, 0.9968, -0.06743, 0.9968, -0.06743, 0.9968, -0.06743, 0.9968, -0.06743, 0.9968, -0.06743, 0.9968, -0.06743, 0.9968, -0.06743, 0.9968, -0.06743, 0.9968, -0.06743, 0.9968, -0.06743, 0.9968, -0.06743, 0.9968, -0.06743, 0.9968, -0.06743, 0.9968, -0.06743, 0.9968, -0.06743, 0.9968, -0.06743, 0.9968, -0.06743, 0.9968, -0.06743, 0.9968, -0.06743, 0.9968, -0.06743, 0.9968, -0.06743, 0.9968, -0.06743, 0.9968, -0.06743, 0.9968, -0.06743, 0.9968, -0.06743, 0.9968, -0.06743, 0.9968, -0.06743, 0.9968, -0.06743, 0.9968, -0.06743, 0.9968, -0.06743, 0.9968, -0.06743, 0.9968, -0.06743, 0.9968, -0.06743, 0.9968, -0.06743, 0.9968, -0.06743, 0.9968, -0.06743, 0.9968, -0.06743, 0.9968, -0.06743, 0.9968, -0.06743, 0.9968, -0.06743, 0.9968, -0.06743, 0.9968, -0.06743, 0.9968, -0.06743, 0.9968, -0.06743, 0.9968, -0.06743, 0.9968, -0.06743, 0.9968, -0.06743, 0.9968, -0.08975, 0.9968, -0.08975, 0.9968, -0.08975, 0.9968, -0.08975, 0.9968, -0.08975, 0.9968, -0.08975, 0.9968, -0.08975, 0.9968, -0.08975, 0.9968, -0.08975, 0.9968, -0.08975, 0.9968, -0.08975, 0.9968, -0.08975, 0.9968, -0.08975, 0.9968, -0.08975, 0.9968, -0.08975, 0.9968, -0.08975, 0.9968, -0.08975, 0.9968, -0.08975, 0.9968, -0.08975, 0.9968, -0.08975, 0.9968, -0.08975, 0.9968, -0.08975, 0.9968, -0.08975, 0.9968, -0.08975, 0.9968, -0.08975, 0.9968, -0.08975, 0.9968, -0.08975, 0.9968, -0.08975, 0.9968, -0.08975, 0.9968, -0.08975, 0.9968, -0.08975, 0.9968, -0.08975, 0.9968, -0.08975, 0.9968, -0.08975, 0.9968, -0.08975, 0.9968, -0.08975, 0.9968, -0.08975, 0.9968, -0.08975, 0.9968, -0.08975, 0.9968, -0.08975, 0.9968, -0.08975, 0.9968, -0.08975, 0.9968, -0.08975, 0.9968, -0.08975, 0.9968, -0.08975, 0.9968, -0.08975, 0.9968, -0.08975, 0.9968, -0.08975, 0.9968, -0.08975, 0.9968, -0.08975, 0.9968, -0.08975, 0.9968, -0.08975, 0.9968, -0.08975, 0.9968, -0.08975, 0.9968, -0.08975, 0.9968, -0.08975, 0.9968, -0.08975, 0.9968, -0.08975, 0.9968, -0.08975, 0.9968, -0.08975, 0.9968, -0.06743, 0.9968, -0.06743, 0.9968, -0.06743, 0.9968, -0.06743, 0.9968, -0.06743, 0.9968, -0.06743, 0.9968, -0.06743, 0.9968, -0.06743, 0.9968, -0.06743, 0.9968, -0.06743, 0.9968, -0.06743, 0.9968, -0.06743, 0.9968, -0.06743, 0.9968, -0.06743, 0.9968, -0.06743, 0.9968, -0.06743, 0.9968, -0.06743, 0.9968, -0.06743, 0.9968, -0.06743, 0.9968, -0.06743, 0.9968, -0.06743, 0.9968, -0.06743, 0.9968, -0.06743, 0.9968, -0.06743, 0.9968, -0.09813, 0.9968, -0.09813, 0.9968, -0.09813, 0.9968, -0.09813, 0.9968, -0.09813, 0.9968, -0.09813, 0.9968, -0.09813, 0.9968, -0.09813, 0.9968, -0.09813, 0.9968, -0.09813, 0.9968, -0.09813, 0.9968, -0.09813, 0.9968, -0.06743, 0.9968, -0.06743, 0.9968, -0.06743, 0.9968, -0.06743, 0.9968, -0.06743, 0.9968, -0.06743, 0.9968, -0.06743, 0.9968, -0.06743, 0.9968, -0.06743, 0.9968, -0.06743, 0.9968, -0.06743, 0.9968, -0.06743, 0.9968, -0.06743, 0.9968, -0.06743, 0.9968, -0.06743, 0.9968, -0.06743, 0.9968, -0.06743, 0.9968, -0.06743, 0.9968, -0.06743, 0.9968, -0.06743, 0.9968, -0.06743, 0.9968, -0.06743, 0.9968, -0.06743, 0.9968, -0.06743, 0.9968, -0.06743, 0.9968, -0.06743, 0.9968, -0.06743, 0.9968, -0.06743, 0.9968, -0.06743, 0.9968, -0.06743, 0.9968, -0.06743, 0.9968, -0.06743, 0.9968, -0.06743, 0.9968, -0.06743, 0.9968, -0.06743, 0.9968, -0.06743, 0.9968, -0.06743, 0.9968, -0.06743, 0.9968, -0.06743, 0.9968, -0.06743, 0.9968, -0.06743, 0.9968, -0.06743, 0.9968, -0.06743, 0.9968, -0.06743, 0.9968, -0.06743, 0.9968, -0.06743, 0.9968, -0.06743, 0.9968, -0.06743, 0.9968, -0.09813, 0.9968, -0.09813, 0.9968, -0.09813, 0.9968, -0.09813, 0.9968, -0.09813, 0.9968, -0.09813, 0.9968, -0.06743, 0.9968, -0.06743, 0.9968, -0.06743, 0.9968, -0.06743, 0.9968, -0.06743, 0.9968, -0.06743, 0.9968, -0.06743, 0.9968, -0.06743, 0.9968, -0.06743, 0.9968, -0.06743, 0.9968, -0.06743, 0.9968, -0.06743, 0.9968, -0.09813, 0.9968, -0.09813, 0.9968, -0.09813, 0.9968, -0.09813, 0.9968, -0.09813, 0.9968, -0.09813, 0.9968, -0.09813, 0.9968, -0.09813, 0.9968, -0.09813, 0.9968, -0.09813, 0.9968, -0.09813, 0.9968, -0.09813, 0.003238, -0.4191, 0.003238, -0.4972, 0.2488, -0.4972, 0.2488, -0.3353, 0.003238, -0.3353, 0.003238, -0.4191, 0.5028, -0.2432, 0.5028, -0.3298, 0.7512, -0.3298, 0.9968, -0.003238, 0.9968, -0.003238, 0.9968, -0.003238, 0.003238, -0.2432, 0.003238, -0.3298, 0.2488, -0.3298, 0.7512, -0.6619, 0.7512, -0.5754, 0.5028, -0.5754, 0.7512, -0.6619, 0.9912, -0.6619, 0.9912, -0.5754, 0.9968, -0.003238, 0.9968, -0.003238, 0.9968, -0.003238, 0.5028, -0.0758, 0.2488, -0.0758, 0.2488, -0.1595, 0.9912, -0.0758, 0.9912, -0.003238, 0.7512, -0.003238, 0.9912, -0.4191, 0.9912, -0.3353, 0.7512, -0.3353, 0.9968, -0.003238, 0.9968, -0.003238, 0.9968, -0.003238, 0.2488, -0.3298, 0.5028, -0.3298, 0.5028, -0.2432, 0.7512, -0.003238, 0.5028, -0.003238, 0.5028, -0.0758, 0.7512, -0.3298, 0.7512, -0.2432, 0.5028, -0.2432, 0.9968, -0.003238, 0.9968, -0.003238, 0.9968, -0.003238, 0.7512, -0.3298, 0.9912, -0.3298, 0.9912, -0.2432, 0.5028, -0.4191, 0.5028, -0.3353, 0.2488, -0.3353, 0.9912, -0.2432, 0.7512, -0.2432, 0.7512, -0.3298, 0.9912, -0.5754, 0.7512, -0.5754, 0.7512, -0.6619, 0.5028, -0.2432, 0.7512, -0.2432, 0.7512, -0.1595, 0.7512, -0.1595, 0.7512, -0.2432, 0.9912, -0.2432, 0.2488, -0.6619, 0.5028, -0.6619, 0.5028, -0.5754, 0.9968, -0.003238, 0.9968, -0.003238, 0.9968, -0.003238, 0.5028, -0.5754, 0.5028, -0.6619, 0.7512, -0.6619, 0.9968, -0.003238, 0.9968, -0.003238, 0.9968, -0.003238, 0.7512, -0.4972, 0.7512, -0.4191, 0.5028, -0.4191, 0.7512, -0.3353, 0.7512, -0.4191, 0.9912, -0.4191, 0.9912, -0.5754, 0.9912, -0.4972, 0.7512, -0.4972, 0.9912, -0.4191, 0.7512, -0.4191, 0.7512, -0.4972, 0.2488, -0.4972, 0.2488, -0.5754, 0.5028, -0.5754, 0.5028, -0.5754, 0.2488, -0.5754, 0.2488, -0.6619, 0.7512, -0.3353, 0.5028, -0.3353, 0.5028, -0.4191, 0.2488, -0.4972, 0.003238, -0.4972, 0.003238, -0.5754, 0.2488, -0.1595, 0.2488, -0.2432, 0.5028, -0.2432, 0.5028, -0.2432, 0.2488, -0.2432, 0.2488, -0.3298, 0.003238, -0.5754, 0.2488, -0.5754, 0.2488, -0.4972, 0.2488, -0.6619, 0.2488, -0.5754, 0.003238, -0.5754, 0.2488, -0.3353, 0.2488, -0.4191, 0.5028, -0.4191, 0.003238, -0.4191, 0.2488, -0.4191, 0.2488, -0.3353, 0.5028, -0.4191, 0.2488, -0.4191, 0.2488, -0.4972, 0.2488, -0.4972, 0.2488, -0.4191, 0.003238, -0.4191, 0.2488, -0.1595, 0.2488, -0.0758, 0.003238, -0.0758, 0.2488, -0.003238, 0.2488, -0.0758, 0.5028, -0.0758, 0.003238, -0.0758, 0.2488, -0.0758, 0.2488, -0.003238, 0.5028, -0.5754, 0.7512, -0.5754, 0.7512, -0.4972, 0.7512, -0.4972, 0.7512, -0.5754, 0.9912, -0.5754, 0.2488, -0.003238, 0.003238, -0.003238, 0.003238, -0.0758, 0.5028, -0.0758, 0.5028, -0.1595, 0.7512, -0.1595, 0.5028, -0.0758, 0.7512, -0.0758, 0.7512, -0.003238, 0.7512, -0.003238, 0.7512, -0.0758, 0.9912, -0.0758, 0.7512, -0.1595, 0.9912, -0.1595, 0.9912, -0.0758, 0.9912, -0.2432, 0.9912, -0.1595, 0.7512, -0.1595, 0.9912, -0.0758, 0.7512, -0.0758, 0.7512, -0.1595, 0.7512, -0.1595, 0.7512, -0.0758, 0.5028, -0.0758, 0.5028, -0.2432, 0.5028, -0.1595, 0.2488, -0.1595, 0.2488, -0.1595, 0.5028, -0.1595, 0.5028, -0.0758, 0.2488, -0.1595, 0.003238, -0.1595, 0.003238, -0.2432, 0.003238, -0.0758, 0.003238, -0.1595, 0.2488, -0.1595, 0.7512, -0.4972, 0.9912, -0.4972, 0.9912, -0.4191, 0.003238, -0.2432, 0.2488, -0.2432, 0.2488, -0.1595, 0.2488, -0.3298, 0.2488, -0.2432, 0.003238, -0.2432, 0.7512, -0.4972, 0.5028, -0.4972, 0.5028, -0.5754, 0.5028, -0.5754, 0.5028, -0.4972, 0.2488, -0.4972, 0.2488, -0.4972, 0.5028, -0.4972, 0.5028, -0.4191, 0.5028, -0.4191, 0.5028, -0.4972, 0.7512, -0.4972])
me_mesh_0009mesh_001.use_remesh_preserve_volume = False
me_mesh_0009mesh_001.use_remesh_preserve_attributes = False
me_mesh_0009mesh_001.use_mirror_vertex_groups = False
me_mesh_0009mesh_001.update()
me_cube = bpy.data.meshes.new('Cube')
me_cube.from_pydata([(-0.2858, 0.9163, 0.808), (0.2858, 0.9163, 0.808), (-0.2858, 1.124, -0.4971), (0.2858, 1.124, -0.4971), (-0.2858, 0.529, 0.808), (0.2858, 0.529, 0.808), (0.2858, 0.529, -0.4971), (-0.2858, 0.529, -0.4971)], [], [(2, 0, 1, 3), (3, 1, 5, 6), (0, 4, 5, 1), (0, 2, 7, 4), (7, 6, 5, 4), (7, 2, 3, 6)])
_uv = me_cube.uv_layers.new(name='UVMap')
_uv.uv.foreach_set('vector', [0.875, 0.5, 0.875, 0.75, 0.625, 0.75, 0.625, 0.5, 0.625, 0.5, 0.625, 0.75, 0.5219, 0.75, 0.4959, 0.5, 0.625, 1.0, 0.5216, 1.0, 0.5219, 0.75, 0.625, 0.75, 0.625, 0.0, 0.625, 0.25, 0.496, 0.25, 0.5216, 0.0, 0.496, 0.25, 0.4959, 0.5, 0.5219, 0.75, 0.5216, 1.0, 0.496, 0.25, 0.625, 0.25, 0.625, 0.5, 0.4959, 0.5])
me_cube.use_remesh_fix_poles = True
me_cube.use_remesh_preserve_attributes = False
me_cube.update()
me_cube_001 = bpy.data.meshes.new('Cube.001')
me_cube_001.from_pydata([(-0.3548, 1.092, -0.2984), (-0.3548, 1.124, -0.4971), (0.3548, 1.124, -0.4971), (0.3548, 1.092, -0.2984), (0.3548, 1.85, -0.4971), (0.3548, 1.85, -0.2374), (-0.3548, 1.85, -0.2374), (-0.3548, 1.85, -0.4971)], [], [(2, 1, 7, 4), (3, 2, 4, 5), (1, 0, 6, 7), (2, 3, 0, 1), (0, 3, 5, 6), (4, 7, 6, 5)])
_uv = me_cube_001.uv_layers.new(name='UVMap')
_uv.uv.foreach_set('vector', [0.625, 0.5, 0.625, 0.25, 0.625, 0.25, 0.625, 0.5, 0.625, 0.5382, 0.625, 0.5, 0.625, 0.5, 0.625, 0.5382, 0.625, 0.25, 0.625, 0.2118, 0.625, 0.2118, 0.625, 0.25, 0.625, 0.5, 0.625, 0.5382, 0.875, 0.5382, 0.625, 0.25, 0.875, 0.5382, 0.625, 0.5382, 0.625, 0.5382, 0.875, 0.5382, 0.625, 0.5, 0.625, 0.25, 0.625, 0.2118, 0.625, 0.5382])
me_cube_001.use_remesh_fix_poles = True
me_cube_001.use_remesh_preserve_attributes = False
me_cube_001.update()
me_cube_002 = bpy.data.meshes.new('Cube.002')
me_cube_002.from_pydata([(0.2858, 0.529, 0.7649), (0.2366, 0.529, 0.808), (0.2366, 0.529, 0.7649), (0.2366, 1.194e-07, 0.808), (0.2858, 1.194e-07, 0.808), (0.2858, 1.189e-07, 0.7649), (0.2366, 1.189e-07, 0.7649), (0.2858, 0.529, 0.808)], [], [(6, 5, 4, 3), (2, 0, 5, 6), (1, 2, 6, 3), (0, 7, 4, 5), (7, 1, 3, 4), (0, 2, 1, 7)])
_uv = me_cube_002.uv_layers.new(name='UVMap')
_uv.uv.foreach_set('vector', [0.2917, 0.7438, 0.375, 0.7438, 0.375, 0.75, 0.2917, 0.75, 0.2917, 0.7438, 0.375, 0.7438, 0.375, 0.7438, 0.2917, 0.7438, 0.2917, 0.75, 0.2917, 0.7438, 0.2917, 0.7438, 0.2917, 0.75, 0.375, 0.7438, 0.5219, 0.75, 0.375, 0.75, 0.375, 0.7438, 0.5219, 0.75, 0.375, 0.8333, 0.375, 0.8333, 0.375, 0.75, 0.375, 0.7438, 0.2917, 0.7438, 0.375, 0.8333, 0.5219, 0.75])
me_cube_002.use_remesh_fix_poles = True
me_cube_002.use_remesh_preserve_attributes = False
me_cube_002.update()
me_cube_003 = bpy.data.meshes.new('Cube.003')
me_cube_003.from_pydata([(-0.2858, 0.529, 0.7649), (-0.2366, 0.529, 0.808), (-0.2366, 0.529, 0.7649), (-0.2858, 1.189e-07, 0.7649), (-0.2858, 1.194e-07, 0.808), (-0.2366, 1.189e-07, 0.7649), (-0.2366, 1.194e-07, 0.808), (-0.2858, 0.529, 0.808)], [], [(3, 5, 6, 4), (0, 2, 5, 3), (2, 1, 6, 5), (7, 0, 3, 4), (1, 7, 4, 6), (2, 0, 7, 1)])
_uv = me_cube_003.uv_layers.new(name='UVMap')
_uv.uv.foreach_set('vector', [0.125, 0.7438, 0.2083, 0.7438, 0.2083, 0.75, 0.125, 0.75, 0.125, 0.7438, 0.2083, 0.7438, 0.2083, 0.7438, 0.125, 0.7438, 0.2083, 0.7438, 0.2083, 0.75, 0.2083, 0.75, 0.2083, 0.7438, 0.5216, 0.0, 0.375, 0.006165, 0.375, 0.006165, 0.375, 0.0, 0.375, 0.9167, 0.5216, 1.0, 0.375, 1.0, 0.375, 0.9167, 0.2083, 0.7438, 0.375, 0.006165, 0.5216, 1.0, 0.2083, 0.75])
me_cube_003.use_remesh_fix_poles = True
me_cube_003.use_remesh_preserve_attributes = False
me_cube_003.update()
me_cube_004 = bpy.data.meshes.new('Cube.004')
me_cube_004.from_pydata([(0.2858, 0.529, -0.4563), (0.2366, 0.529, -0.4971), (0.2366, 0.529, -0.4563), (0.2858, 6.009e-08, -0.4563), (0.2858, 5.96e-08, -0.4971), (0.2366, 5.96e-08, -0.4971), (0.2366, 6.009e-08, -0.4563), (0.2858, 0.529, -0.4971)], [], [(0, 2, 6, 3), (5, 4, 3, 6), (2, 1, 5, 6), (7, 0, 3, 4), (1, 7, 4, 5), (2, 0, 7, 1)])
_uv = me_cube_004.uv_layers.new(name='UVMap')
_uv.uv.foreach_set('vector', [0.375, 0.5057, 0.2917, 0.5057, 0.2917, 0.5057, 0.375, 0.5057, 0.2917, 0.5, 0.375, 0.5, 0.375, 0.5057, 0.2917, 0.5057, 0.2917, 0.5057, 0.2917, 0.5, 0.2917, 0.5, 0.2917, 0.5057, 0.4959, 0.5, 0.375, 0.5057, 0.375, 0.5057, 0.375, 0.5, 0.375, 0.4167, 0.4959, 0.5, 0.375, 0.5, 0.375, 0.4167, 0.2917, 0.5057, 0.375, 0.5057, 0.4959, 0.5, 0.2917, 0.5])
me_cube_004.use_remesh_fix_poles = True
me_cube_004.use_remesh_preserve_attributes = False
me_cube_004.update()
me_cube_005 = bpy.data.meshes.new('Cube.005')
me_cube_005.from_pydata([(-0.2858, 0.529, -0.4563), (-0.2366, 0.529, -0.4971), (-0.2366, 0.529, -0.4563), (-0.2366, 5.96e-08, -0.4971), (-0.2858, 5.96e-08, -0.4971), (-0.2858, 6.009e-08, -0.4563), (-0.2366, 6.009e-08, -0.4563), (-0.2858, 0.529, -0.4971)], [], [(1, 3, 4, 7), (4, 3, 6, 5), (2, 0, 5, 6), (1, 2, 6, 3), (0, 7, 4, 5), (0, 2, 1, 7)])
_uv = me_cube_005.uv_layers.new(name='UVMap')
_uv.uv.foreach_set('vector', [0.375, 0.3333, 0.375, 0.3333, 0.375, 0.25, 0.496, 0.25, 0.125, 0.5, 0.2083, 0.5, 0.2083, 0.5057, 0.125, 0.5057, 0.2083, 0.5057, 0.125, 0.5057, 0.125, 0.5057, 0.2083, 0.5057, 0.2083, 0.5, 0.2083, 0.5057, 0.2083, 0.5057, 0.2083, 0.5, 0.375, 0.2443, 0.496, 0.25, 0.375, 0.25, 0.375, 0.2443, 0.375, 0.2443, 0.2083, 0.5057, 0.375, 0.3333, 0.496, 0.25])
me_cube_005.use_remesh_fix_poles = True
me_cube_005.use_remesh_preserve_attributes = False
me_cube_005.update()

# ---- objects
ob_pinball_chrome = bpy.data.objects.new('pinball_chrome', me_mesh_0009mesh)
ob_pinball_playfield = bpy.data.objects.new('pinball_playfield', me_mesh_0033mesh)
ob_pinball_backglass = bpy.data.objects.new('pinball_backglass', me_mesh_0034mesh)
ob_pinball_playfield_glass = bpy.data.objects.new('pinball_playfield_glass', me_mesh_0035mesh)
ob_pinball_generic = bpy.data.objects.new('pinball_generic', me_mesh_0009mesh_001)
ob_pinball_collider_cab = bpy.data.objects.new('pinball_collider_cab', me_cube)
ob_pinball_collider_backglass = bpy.data.objects.new('pinball_collider_backglass', me_cube_001)
ob_pinball_collider_leg_se = bpy.data.objects.new('pinball_collider_leg_se', me_cube_002)
ob_pinball_collider_leg_sw = bpy.data.objects.new('pinball_collider_leg_sw', me_cube_003)
ob_pinball_collider_leg_ne = bpy.data.objects.new('pinball_collider_leg_ne', me_cube_004)
ob_pinball_collider_leg_nw = bpy.data.objects.new('pinball_collider_leg_nw', me_cube_005)

# ---- transforms, parenting, visibility, modifiers, constraints
ob_pinball_chrome.location = (0.0, 0.0, 0.0)
ob_pinball_chrome.rotation_euler = (1.571, -0.0, 0.0)
ob_pinball_chrome.lineart.crease_threshold = 0.0
_m = ob_pinball_chrome.modifiers.new('Auto Smooth', 'NODES')
_m.node_group = ng_auto_smooth
_gi = [s.identifier for s in ng_auto_smooth.interface.items_tree if s.item_type == 'SOCKET' and s.in_out == 'INPUT']
_m[_gi[1]] = 1.047  # Angle
_m = ob_pinball_chrome.modifiers.new('WeightedNormal', 'WEIGHTED_NORMAL')
_m.keep_sharp = True
ob_pinball_playfield.location = (0.002592, -0.2027, 0.9641)
ob_pinball_playfield.rotation_euler = (1.571, -0.0, 0.0)
ob_pinball_playfield.lineart.crease_threshold = 0.0
_m = ob_pinball_playfield.modifiers.new('Auto Smooth', 'NODES')
_m.node_group = ng_auto_smooth
_gi = [s.identifier for s in ng_auto_smooth.interface.items_tree if s.item_type == 'SOCKET' and s.in_out == 'INPUT']
_m[_gi[1]] = 1.047  # Angle
_m = ob_pinball_playfield.modifiers.new('WeightedNormal', 'WEIGHTED_NORMAL')
_m.keep_sharp = True
ob_pinball_backglass.location = (-0.002021, 0.3052, 1.496)
ob_pinball_backglass.rotation_euler = (1.571, -0.0, 0.0)
ob_pinball_backglass.lineart.crease_threshold = 0.0
_m = ob_pinball_backglass.modifiers.new('Auto Smooth', 'NODES')
_m.node_group = ng_auto_smooth
_gi = [s.identifier for s in ng_auto_smooth.interface.items_tree if s.item_type == 'SOCKET' and s.in_out == 'INPUT']
_m[_gi[1]] = 1.047  # Angle
_m = ob_pinball_backglass.modifiers.new('WeightedNormal', 'WEIGHTED_NORMAL')
_m.keep_sharp = True
ob_pinball_playfield_glass.location = (0.0, 0.0, 0.0)
ob_pinball_playfield_glass.rotation_euler = (1.571, -0.0, 0.0)
ob_pinball_playfield_glass.lineart.crease_threshold = 0.0
_m = ob_pinball_playfield_glass.modifiers.new('Auto Smooth', 'NODES')
_m.node_group = ng_auto_smooth
_gi = [s.identifier for s in ng_auto_smooth.interface.items_tree if s.item_type == 'SOCKET' and s.in_out == 'INPUT']
_m[_gi[1]] = 1.047  # Angle
_m = ob_pinball_playfield_glass.modifiers.new('WeightedNormal', 'WEIGHTED_NORMAL')
_m.keep_sharp = True
ob_pinball_generic.location = (0.0, 0.0, 0.0)
ob_pinball_generic.rotation_euler = (1.571, -0.0, 0.0)
ob_pinball_generic.lineart.crease_threshold = 0.0
_m = ob_pinball_generic.modifiers.new('Auto Smooth', 'NODES')
_m.node_group = ng_auto_smooth
_gi = [s.identifier for s in ng_auto_smooth.interface.items_tree if s.item_type == 'SOCKET' and s.in_out == 'INPUT']
_m[_gi[1]] = 1.047  # Angle
_m = ob_pinball_generic.modifiers.new('WeightedNormal', 'WEIGHTED_NORMAL')
_m.keep_sharp = True
ob_pinball_collider_cab.location = (0.0, 0.0, 0.0)
ob_pinball_collider_cab.rotation_euler = (1.571, -0.0, 0.0)
ob_pinball_collider_backglass.location = (0.0, 0.0, 0.0)
ob_pinball_collider_backglass.rotation_euler = (1.571, -0.0, 0.0)
ob_pinball_collider_leg_se.location = (0.0, 0.0, 0.0)
ob_pinball_collider_leg_se.rotation_euler = (1.571, -0.0, 0.0)
ob_pinball_collider_leg_sw.location = (0.0, 0.0, 0.0)
ob_pinball_collider_leg_sw.rotation_euler = (1.571, -0.0, 0.0)
ob_pinball_collider_leg_ne.location = (0.0, 0.0, 0.0)
ob_pinball_collider_leg_ne.rotation_euler = (1.571, -0.0, 0.0)
ob_pinball_collider_leg_nw.location = (0.0, 0.0, 0.0)
ob_pinball_collider_leg_nw.rotation_euler = (1.571, -0.0, 0.0)

# ---- collection membership
scene.collection.objects.link(ob_pinball_chrome)
scene.collection.objects.link(ob_pinball_playfield)
scene.collection.objects.link(ob_pinball_backglass)
scene.collection.objects.link(ob_pinball_playfield_glass)
scene.collection.objects.link(ob_pinball_generic)
col_pinball_colliders.objects.link(ob_pinball_collider_cab)
col_pinball_colliders.objects.link(ob_pinball_collider_backglass)
col_pinball_colliders.objects.link(ob_pinball_collider_leg_se)
col_pinball_colliders.objects.link(ob_pinball_collider_leg_sw)
col_pinball_colliders.objects.link(ob_pinball_collider_leg_ne)
col_pinball_colliders.objects.link(ob_pinball_collider_leg_nw)

# ---- scene / render settings (as saved in the file)
scene.frame_start = 1; scene.frame_end = 250; scene.frame_set(0)
scene.render.engine = 'BLENDER_EEVEE_NEXT'
scene.cycles.use_denoising = False
scene.cycles.samples = 128
scene.cycles.sampling_pattern = 'TABULATED_SOBOL'
scene.cycles.use_adaptive_sampling = False
scene.cycles.use_light_tree = False
scene.view_settings.view_transform = 'Filmic'
bpy.context.view_layer.update()

# ---- added for rendering (the .blend has no active camera and no usable light): camera, sun
cam_auto = bpy.data.cameras.new('AutoCamera')
cam_auto.lens = 50.0
cam_auto.sensor_width = 36.0
cam_auto.clip_end = 1000.0
ob_auto_camera = bpy.data.objects.new('AutoCamera', cam_auto)
scene.collection.objects.link(ob_auto_camera)
ob_auto_camera.location = (2.22304, -2.83321, 2.70472)
ob_auto_camera.rotation_euler = (1.09748, -7.21219e-08, 0.694738)
scene.camera = ob_auto_camera
light_auto_sun = bpy.data.lights.new('AutoSun', 'SUN')
light_auto_sun.energy = 3.0
light_auto_sun.angle = 0.0523599
ob_auto_sun = bpy.data.objects.new('AutoSun', light_auto_sun)
scene.collection.objects.link(ob_auto_sun)
ob_auto_sun.rotation_euler = (0.872665, 0.174533, 0.523599)
bpy.context.view_layer.update()

